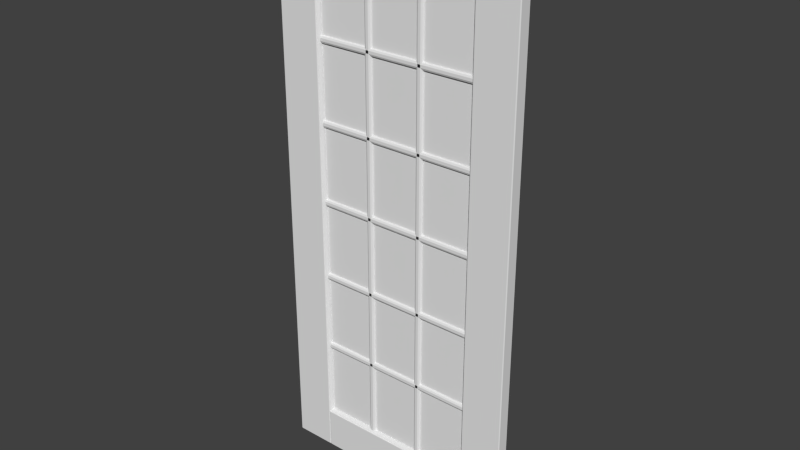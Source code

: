 # Source: Door_Panel_Glass_Georgian.blend  (saved by Blender 2.90.8; exported with 4.5.12 LTS)
import bpy
from mathutils import Matrix  # noqa: F401  (used for matrix-valued properties, if any)

bpy.ops.wm.read_factory_settings(use_empty=True)
scene = bpy.context.scene
scene.name = 'Scene'

# ---- collections
col_collection_1 = bpy.data.collections.new('Collection 1'); scene.collection.children.link(col_collection_1)

# ---- world
world_world = bpy.data.worlds.new('World'); scene.world = world_world
world_world.color = (0.05088, 0.05088, 0.05088)
world_world.use_sun_shadow = False
world_world.sun_shadow_jitter_overblur = 0.0
world_world.cycles.sampling_method = 'NONE'
world_world.cycles.sample_map_resolution = 256

# ---- meshes
me_base_point = bpy.data.meshes.new('Base Point')
me_base_point.from_pydata([(0.0, 0.0, 0.0)], [], [])
me_base_point.use_remesh_preserve_volume = False
me_base_point.use_remesh_preserve_attributes = False
me_base_point.use_mirror_vertex_groups = False
me_base_point.update()
me_cube_008 = bpy.data.meshes.new('Cube.008')
me_cube_008.from_pydata([(0.1536, -0.02735, 1.003), (0.1536, -0.03565, 1.011), (0.1453, -0.02735, 1.011), (0.1537, -0.03292, 1.005), (0.1493, -0.03172, 1.007), (0.1481, -0.03292, 1.011), (0.1481, -0.0273, 1.005), (0.1453, -0.0171, 1.011), (0.1536, -0.008804, 1.011), (0.1536, -0.0171, 1.003), (0.1481, -0.01153, 1.011), (0.1493, -0.01273, 1.007), (0.1537, -0.01153, 1.005), (0.1481, -0.01715, 1.005), (0.7608, -0.008804, 1.011), (0.7691, -0.0171, 1.011), (0.7608, -0.0171, 1.003), (0.7663, -0.01153, 1.011), (0.7651, -0.01273, 1.007), (0.7663, -0.01715, 1.005), (0.7607, -0.01153, 1.005), (0.7691, -0.02735, 1.011), (0.7608, -0.03565, 1.011), (0.7608, -0.02735, 1.003), (0.7663, -0.03292, 1.011), (0.7651, -0.03172, 1.007), (0.7607, -0.03292, 1.005), (0.7663, -0.0273, 1.005), (0.1453, -0.02735, 1.021), (0.1536, -0.03565, 1.021), (0.1536, -0.02735, 1.029), (0.1481, -0.03292, 1.021), (0.1493, -0.03172, 1.025), (0.1537, -0.03292, 1.027), (0.1481, -0.0273, 1.027), (0.1453, -0.0171, 1.021), (0.1536, -0.0171, 1.029), (0.1536, -0.008804, 1.021), (0.1481, -0.01715, 1.027), (0.1493, -0.01273, 1.025), (0.1537, -0.01153, 1.027), (0.1481, -0.01153, 1.021), (0.7608, -0.008804, 1.021), (0.7608, -0.0171, 1.029), (0.7691, -0.0171, 1.021), (0.7607, -0.01153, 1.027), (0.7651, -0.01273, 1.025), (0.7663, -0.01715, 1.027), (0.7663, -0.01153, 1.021), (0.7691, -0.02735, 1.021), (0.7608, -0.02735, 1.029), (0.7608, -0.03565, 1.021), (0.7663, -0.0273, 1.027), (0.7651, -0.03172, 1.025), (0.7607, -0.03292, 1.027), (0.7663, -0.03292, 1.021), (0.1536, -0.02735, 1.29), (0.1536, -0.03565, 1.298), (0.1453, -0.02735, 1.298), (0.1537, -0.03292, 1.292), (0.1493, -0.03172, 1.294), (0.1481, -0.03292, 1.298), (0.1481, -0.0273, 1.292), (0.1453, -0.0171, 1.298), (0.1536, -0.008804, 1.298), (0.1536, -0.0171, 1.29), (0.1481, -0.01153, 1.298), (0.1493, -0.01273, 1.294), (0.1537, -0.01153, 1.292), (0.1481, -0.01715, 1.292), (0.7608, -0.008804, 1.298), (0.7691, -0.0171, 1.298), (0.7608, -0.0171, 1.29), (0.7663, -0.01153, 1.298), (0.7651, -0.01273, 1.294), (0.7663, -0.01715, 1.292), (0.7607, -0.01153, 1.292), (0.7691, -0.02735, 1.298), (0.7608, -0.03565, 1.298), (0.7608, -0.02735, 1.29), (0.7663, -0.03292, 1.298), (0.7651, -0.03172, 1.294), (0.7607, -0.03292, 1.292), (0.7663, -0.0273, 1.292), (0.1453, -0.02735, 1.308), (0.1536, -0.03565, 1.308), (0.1536, -0.02735, 1.316), (0.1481, -0.03292, 1.308), (0.1493, -0.03172, 1.313), (0.1537, -0.03292, 1.314), (0.1481, -0.0273, 1.314), (0.1453, -0.0171, 1.308), (0.1536, -0.0171, 1.316), (0.1536, -0.008804, 1.308), (0.1481, -0.01715, 1.314), (0.1493, -0.01273, 1.313), (0.1537, -0.01153, 1.314), (0.1481, -0.01153, 1.308), (0.7608, -0.008804, 1.308), (0.7608, -0.0171, 1.316), (0.7691, -0.0171, 1.308), (0.7607, -0.01153, 1.314), (0.7651, -0.01273, 1.313), (0.7663, -0.01715, 1.314), (0.7663, -0.01153, 1.308), (0.7691, -0.02735, 1.308), (0.7608, -0.02735, 1.316), (0.7608, -0.03565, 1.308), (0.7663, -0.0273, 1.314), (0.7651, -0.03172, 1.313), (0.7607, -0.03292, 1.314), (0.7663, -0.03292, 1.308), (0.1536, -0.02735, 1.577), (0.1536, -0.03565, 1.585), (0.1453, -0.02735, 1.585), (0.1537, -0.03292, 1.579), (0.1493, -0.03172, 1.581), (0.1481, -0.03292, 1.585), (0.1481, -0.0273, 1.579), (0.1453, -0.0171, 1.585), (0.1536, -0.008804, 1.585), (0.1536, -0.0171, 1.577), (0.1481, -0.01153, 1.585), (0.1493, -0.01273, 1.581), (0.1537, -0.01153, 1.579), (0.1481, -0.01715, 1.579), (0.7608, -0.008804, 1.585), (0.7691, -0.0171, 1.585), (0.7608, -0.0171, 1.577), (0.7663, -0.01153, 1.585), (0.7651, -0.01273, 1.581), (0.7663, -0.01715, 1.579), (0.7607, -0.01153, 1.579), (0.7691, -0.02735, 1.585), (0.7608, -0.03565, 1.585), (0.7608, -0.02735, 1.577), (0.7663, -0.03292, 1.585), (0.7651, -0.03172, 1.581), (0.7607, -0.03292, 1.579), (0.7663, -0.0273, 1.579), (0.1453, -0.02735, 1.595), (0.1536, -0.03565, 1.595), (0.1536, -0.02735, 1.603), (0.1481, -0.03292, 1.595), (0.1493, -0.03172, 1.6), (0.1537, -0.03292, 1.601), (0.1481, -0.0273, 1.601), (0.1453, -0.0171, 1.595), (0.1536, -0.0171, 1.603), (0.1536, -0.008804, 1.595), (0.1481, -0.01715, 1.601), (0.1493, -0.01273, 1.6), (0.1537, -0.01153, 1.601), (0.1481, -0.01153, 1.595), (0.7608, -0.008804, 1.595), (0.7608, -0.0171, 1.603), (0.7691, -0.0171, 1.595), (0.7607, -0.01153, 1.601), (0.7651, -0.01273, 1.6), (0.7663, -0.01715, 1.601), (0.7663, -0.01153, 1.595), (0.7691, -0.02735, 1.595), (0.7608, -0.02735, 1.603), (0.7608, -0.03565, 1.595), (0.7663, -0.0273, 1.601), (0.7651, -0.03172, 1.6), (0.7607, -0.03292, 1.601), (0.7663, -0.03292, 1.595), (0.1536, -0.02735, 0.7156), (0.1536, -0.03565, 0.7239), (0.1453, -0.02735, 0.7239), (0.1537, -0.03292, 0.7183), (0.1493, -0.03172, 0.7195), (0.1481, -0.03292, 0.7239), (0.1481, -0.0273, 0.7183), (0.1453, -0.0171, 0.7239), (0.1536, -0.008804, 0.7239), (0.1536, -0.0171, 0.7156), (0.1481, -0.01153, 0.7239), (0.1493, -0.01273, 0.7195), (0.1537, -0.01153, 0.7183), (0.1481, -0.01715, 0.7183), (0.7608, -0.008804, 0.7239), (0.7691, -0.0171, 0.7239), (0.7608, -0.0171, 0.7156), (0.7663, -0.01153, 0.7239), (0.7651, -0.01273, 0.7195), (0.7663, -0.01715, 0.7183), (0.7607, -0.01153, 0.7183), (0.7691, -0.02735, 0.7239), (0.7608, -0.03565, 0.7239), (0.7608, -0.02735, 0.7156), (0.7663, -0.03292, 0.7239), (0.7651, -0.03172, 0.7195), (0.7607, -0.03292, 0.7183), (0.7663, -0.0273, 0.7183), (0.1453, -0.02735, 0.7341), (0.1536, -0.03565, 0.7341), (0.1536, -0.02735, 0.7424), (0.1481, -0.03292, 0.7341), (0.1493, -0.03172, 0.7385), (0.1537, -0.03292, 0.7397), (0.1481, -0.0273, 0.7397), (0.1453, -0.0171, 0.7341), (0.1536, -0.0171, 0.7424), (0.1536, -0.008804, 0.7341), (0.1481, -0.01715, 0.7397), (0.1493, -0.01273, 0.7385), (0.1537, -0.01153, 0.7397), (0.1481, -0.01153, 0.7341), (0.7608, -0.008804, 0.7341), (0.7608, -0.0171, 0.7424), (0.7691, -0.0171, 0.7341), (0.7607, -0.01153, 0.7397), (0.7651, -0.01273, 0.7385), (0.7663, -0.01715, 0.7397), (0.7663, -0.01153, 0.7341), (0.7691, -0.02735, 0.7341), (0.7608, -0.02735, 0.7424), (0.7608, -0.03565, 0.7341), (0.7663, -0.0273, 0.7397), (0.7651, -0.03172, 0.7385), (0.7607, -0.03292, 0.7397), (0.7663, -0.03292, 0.7341), (0.1536, -0.02735, 0.4285), (0.1536, -0.03565, 0.4368), (0.1453, -0.02735, 0.4368), (0.1537, -0.03292, 0.4313), (0.1493, -0.03172, 0.4325), (0.1481, -0.03292, 0.4369), (0.1481, -0.0273, 0.4313), (0.1453, -0.0171, 0.4368), (0.1536, -0.008804, 0.4368), (0.1536, -0.0171, 0.4285), (0.1481, -0.01153, 0.4369), (0.1493, -0.01273, 0.4325), (0.1537, -0.01153, 0.4313), (0.1481, -0.01715, 0.4313), (0.7608, -0.008804, 0.4368), (0.7691, -0.0171, 0.4368), (0.7608, -0.0171, 0.4285), (0.7663, -0.01153, 0.4369), (0.7651, -0.01273, 0.4325), (0.7663, -0.01715, 0.4313), (0.7607, -0.01153, 0.4313), (0.7691, -0.02735, 0.4368), (0.7608, -0.03565, 0.4368), (0.7608, -0.02735, 0.4285), (0.7663, -0.03292, 0.4369), (0.7651, -0.03172, 0.4325), (0.7607, -0.03292, 0.4313), (0.7663, -0.0273, 0.4313), (0.1453, -0.02735, 0.4471), (0.1536, -0.03565, 0.4471), (0.1536, -0.02735, 0.4554), (0.1481, -0.03292, 0.447), (0.1493, -0.03172, 0.4515), (0.1537, -0.03292, 0.4527), (0.1481, -0.0273, 0.4527), (0.1453, -0.0171, 0.4471), (0.1536, -0.0171, 0.4554), (0.1536, -0.008804, 0.4471), (0.1481, -0.01715, 0.4527), (0.1493, -0.01273, 0.4515), (0.1537, -0.01153, 0.4527), (0.1481, -0.01153, 0.447), (0.7608, -0.008804, 0.4471), (0.7608, -0.0171, 0.4554), (0.7691, -0.0171, 0.4471), (0.7607, -0.01153, 0.4527), (0.7651, -0.01273, 0.4515), (0.7663, -0.01715, 0.4527), (0.7663, -0.01153, 0.447), (0.7691, -0.02735, 0.4471), (0.7608, -0.02735, 0.4554), (0.7608, -0.03565, 0.4471), (0.7663, -0.0273, 0.4527), (0.7651, -0.03172, 0.4515), (0.7607, -0.03292, 0.4527), (0.7663, -0.03292, 0.447), (0.5537, -0.02735, 0.1453), (0.5537, -0.03565, 0.1536), (0.5454, -0.02735, 0.1536), (0.5537, -0.03292, 0.1481), (0.5493, -0.03172, 0.1493), (0.5481, -0.03292, 0.1537), (0.5481, -0.0273, 0.1481), (0.5454, -0.0171, 0.1536), (0.5537, -0.008804, 0.1536), (0.5537, -0.0171, 0.1453), (0.5481, -0.01153, 0.1537), (0.5493, -0.01273, 0.1493), (0.5537, -0.01153, 0.1481), (0.5481, -0.01715, 0.1481), (0.5639, -0.008804, 0.1536), (0.5722, -0.0171, 0.1536), (0.5639, -0.0171, 0.1453), (0.5695, -0.01153, 0.1537), (0.5683, -0.01273, 0.1493), (0.5695, -0.01715, 0.1481), (0.5639, -0.01153, 0.1481), (0.5722, -0.02735, 0.1536), (0.5639, -0.03565, 0.1536), (0.5639, -0.02735, 0.1453), (0.5695, -0.03292, 0.1537), (0.5683, -0.03172, 0.1493), (0.5639, -0.03292, 0.1481), (0.5695, -0.0273, 0.1481), (0.5454, -0.02735, 1.878), (0.5537, -0.03565, 1.878), (0.5537, -0.02735, 1.887), (0.5481, -0.03292, 1.878), (0.5493, -0.03172, 1.883), (0.5537, -0.03292, 1.884), (0.5481, -0.0273, 1.884), (0.5454, -0.0171, 1.878), (0.5537, -0.0171, 1.887), (0.5537, -0.008804, 1.878), (0.5481, -0.01715, 1.884), (0.5493, -0.01273, 1.883), (0.5537, -0.01153, 1.884), (0.5481, -0.01153, 1.878), (0.5639, -0.008804, 1.878), (0.5639, -0.0171, 1.887), (0.5722, -0.0171, 1.878), (0.5639, -0.01153, 1.884), (0.5683, -0.01273, 1.883), (0.5695, -0.01715, 1.884), (0.5695, -0.01153, 1.878), (0.5722, -0.02735, 1.878), (0.5639, -0.02735, 1.887), (0.5639, -0.03565, 1.878), (0.5695, -0.0273, 1.884), (0.5683, -0.03172, 1.883), (0.5639, -0.03292, 1.884), (0.5695, -0.03292, 1.878), (0.3505, -0.02735, 0.1453), (0.3505, -0.03565, 0.1536), (0.3422, -0.02735, 0.1536), (0.3505, -0.03292, 0.1481), (0.3461, -0.03172, 0.1493), (0.3449, -0.03292, 0.1537), (0.3449, -0.0273, 0.1481), (0.3422, -0.0171, 0.1536), (0.3505, -0.008804, 0.1536), (0.3505, -0.0171, 0.1453), (0.3449, -0.01153, 0.1537), (0.3461, -0.01273, 0.1493), (0.3505, -0.01153, 0.1481), (0.3449, -0.01715, 0.1481), (0.3607, -0.008804, 0.1536), (0.369, -0.0171, 0.1536), (0.3607, -0.0171, 0.1453), (0.3663, -0.01153, 0.1537), (0.3651, -0.01273, 0.1493), (0.3663, -0.01715, 0.1481), (0.3607, -0.01153, 0.1481), (0.369, -0.02735, 0.1536), (0.3607, -0.03565, 0.1536), (0.3607, -0.02735, 0.1453), (0.3663, -0.03292, 0.1537), (0.3651, -0.03172, 0.1493), (0.3607, -0.03292, 0.1481), (0.3663, -0.0273, 0.1481), (0.3422, -0.02735, 1.878), (0.3505, -0.03565, 1.878), (0.3505, -0.02735, 1.887), (0.3449, -0.03292, 1.878), (0.3461, -0.03172, 1.883), (0.3505, -0.03292, 1.884), (0.3449, -0.0273, 1.884), (0.3422, -0.0171, 1.878), (0.3505, -0.0171, 1.887), (0.3505, -0.008804, 1.878), (0.3449, -0.01715, 1.884), (0.3461, -0.01273, 1.883), (0.3505, -0.01153, 1.884), (0.3449, -0.01153, 1.878), (0.3607, -0.008804, 1.878), (0.3607, -0.0171, 1.887), (0.369, -0.0171, 1.878), (0.3607, -0.01153, 1.884), (0.3651, -0.01273, 1.883), (0.3663, -0.01715, 1.884), (0.3663, -0.01153, 1.878), (0.369, -0.02735, 1.878), (0.3607, -0.02735, 1.887), (0.3607, -0.03565, 1.878), (0.3663, -0.0273, 1.884), (0.3651, -0.03172, 1.883), (0.3607, -0.03292, 1.884), (0.3663, -0.03292, 1.878), (0.1515, -0.04153, 1.88), (0.1535, -0.04066, 1.878), (0.7629, -0.002918, 0.1515), (0.1584, -0.03505, 1.874), (0.1594, -0.03241, 1.873), (0.16, -0.02955, 1.872), (0.756, -0.009403, 1.874), (0.1602, -0.02657, 1.872), (0.7544, -0.0149, 1.872), (0.7609, -0.003786, 0.1535), (0.1494, -0.04182, 0.1494), (0.765, -0.04183, 0.1494), (0.16, -0.02955, 0.16), (0.1594, -0.03241, 0.1594), (0.157, -0.007092, 1.875), (0.1554, -0.005195, 1.877), (0.1584, -0.03505, 0.1584), (0.1494, -0.04182, 1.883), (0.7629, -0.04153, 1.88), (0.7609, -0.04066, 1.878), (0.7574, -0.007092, 0.157), (0.759, -0.03925, 1.877), (0.7574, -0.03736, 1.875), (0.7544, -0.0149, 0.16), (0.755, -0.03241, 1.873), (0.7542, -0.02657, 1.872), (0.765, -0.002625, 1.883), (0.7542, -0.02657, 0.1602), (0.1602, -0.01788, 0.1602), (0.1535, -0.04066, 0.1535), (0.755, -0.03241, 0.1594), (0.756, -0.03505, 0.1584), (0.157, -0.007092, 0.157), (0.1554, -0.005195, 0.1554), (0.759, -0.03925, 0.1554), (0.1515, -0.04153, 0.1515), (0.1554, -0.03925, 0.1554), (0.157, -0.03736, 0.157), (0.1515, -0.002918, 0.1515), (0.1602, -0.02657, 0.1602), (0.759, -0.005195, 0.1554), (0.756, -0.009403, 0.1584), (0.755, -0.01204, 0.1594), (0.765, -0.04182, 1.883), (0.1535, -0.003786, 0.1535), (0.7542, -0.01788, 0.1602), (0.7544, -0.02955, 0.16), (0.7542, -0.01788, 1.872), (0.7574, -0.03736, 0.157), (0.755, -0.01204, 1.873), (0.1554, -0.03925, 1.877), (0.7574, -0.007092, 1.875), (0.759, -0.005195, 1.877), (0.7609, -0.003786, 1.878), (0.7629, -0.002918, 1.88), (0.1494, -0.002625, 1.883), (0.157, -0.03736, 1.875), (0.1584, -0.009403, 0.1584), (0.1594, -0.01204, 0.1594), (0.16, -0.0149, 0.16), (0.7609, -0.04066, 0.1535), (0.765, -0.002625, 0.1494), (0.7544, -0.02955, 1.872), (0.1494, -0.002625, 0.1494), (0.1602, -0.01788, 1.872), (0.16, -0.0149, 1.872), (0.1594, -0.01204, 1.873), (0.1584, -0.009403, 1.874), (0.756, -0.03505, 1.874), (0.7629, -0.04153, 0.1515), (0.1535, -0.003786, 1.878), (0.1515, -0.002918, 1.88), (0.1535, -0.003786, 0.1535), (0.7609, -0.003786, 0.1535), (0.7542, -0.02657, 0.1602), (0.7542, -0.02657, 0.1602), (0.1602, -0.02657, 0.1602), (0.1602, -0.02657, 0.1602), (0.1554, -0.005195, 1.877), (0.157, -0.007092, 1.875), (0.1602, -0.02657, 1.872), (0.1602, -0.02657, 1.872), (0.16, -0.02955, 0.16), (0.7542, -0.02657, 1.872), (0.7542, -0.02657, 1.872), (0.756, -0.009403, 0.1584), (0.755, -0.01204, 0.1594), (0.755, -0.03241, 0.1594), (0.7544, -0.02955, 0.16), (0.1535, -0.04066, 1.878), (0.1554, -0.03925, 1.877), (0.157, -0.03736, 1.875), (0.1584, -0.03505, 1.874), (0.7574, -0.03736, 0.157), (0.756, -0.03505, 0.1584), (0.759, -0.03925, 0.1554), (0.7609, -0.04066, 0.1535), (0.1554, -0.005195, 0.1554), (0.157, -0.007092, 0.157), (0.1535, -0.04066, 0.1535), (0.1554, -0.03925, 0.1554), (0.7544, -0.02955, 1.872), (0.7574, -0.03736, 1.875), (0.756, -0.03505, 1.874), (0.755, -0.03241, 1.873), (0.157, -0.03736, 0.157), (0.1584, -0.03505, 0.1584), (0.1594, -0.03241, 0.1594), (0.1594, -0.03241, 1.873), (0.16, -0.02955, 1.872), (0.759, -0.005195, 1.877), (0.7574, -0.007092, 1.875), (0.7609, -0.003786, 1.878), (0.7609, -0.04066, 1.878), (0.759, -0.03925, 1.877), (0.16, -0.0149, 1.872), (0.1602, -0.01788, 1.872), (0.1602, -0.01788, 1.872), (0.1594, -0.01204, 1.873), (0.1584, -0.009403, 1.874), (0.1535, -0.003786, 1.878), (0.1584, -0.009403, 0.1584), (0.1594, -0.01204, 0.1594), (0.16, -0.0149, 0.16), (0.7542, -0.01788, 1.872), (0.7542, -0.01788, 1.872), (0.755, -0.01204, 1.873), (0.7544, -0.0149, 1.872), (0.756, -0.009403, 1.874), (0.759, -0.005195, 0.1554), (0.7574, -0.007092, 0.157), (0.7544, -0.0149, 0.16), (0.7542, -0.01788, 0.1602), (0.7542, -0.01788, 0.1602), (0.1602, -0.01788, 0.1602), (0.1602, -0.01788, 0.1602), (0.1554, -0.04182, 4.47e-08), (0.1554, -0.04445, 0.003), (0.1524, -0.04182, 0.003), (0.1554, -0.04368, 0.0008787), (0.1537, -0.04334, 0.001268), (0.1533, -0.04368, 0.003), (0.1533, -0.04182, 0.0008787), (0.1524, -0.002625, 0.003), (0.1554, -6.147e-08, 0.003), (0.1554, -0.002625, 4.47e-08), (0.1533, -0.0007689, 0.003), (0.1537, -0.00111, 0.001268), (0.1554, -0.0007689, 0.0008787), (0.1533, -0.002625, 0.0008787), (0.759, -6.147e-08, 0.003), (0.762, -0.002625, 0.003), (0.759, -0.002625, 4.47e-08), (0.7611, -0.0007689, 0.003), (0.7607, -0.00111, 0.001268), (0.7611, -0.002625, 0.0008787), (0.759, -0.0007689, 0.0008787), (0.762, -0.04182, 0.003), (0.759, -0.04445, 0.003), (0.759, -0.04182, 4.47e-08), (0.7611, -0.04368, 0.003), (0.7607, -0.04334, 0.001268), (0.759, -0.04368, 0.0008787), (0.7611, -0.04182, 0.0008787), (0.1524, -0.04182, 0.1494), (0.1554, -0.04445, 0.1494), (0.1554, -0.04182, 0.1524), (0.1533, -0.04368, 0.1494), (0.1537, -0.04334, 0.1511), (0.1554, -0.04368, 0.1515), (0.1533, -0.04182, 0.1515), (0.1524, -0.002625, 0.1494), (0.1554, -0.002625, 0.1524), (0.1554, -6.147e-08, 0.1494), (0.1533, -0.002625, 0.1515), (0.1537, -0.00111, 0.1511), (0.1554, -0.0007689, 0.1515), (0.1533, -0.0007689, 0.1494), (0.759, -6.147e-08, 0.1494), (0.759, -0.002625, 0.1524), (0.762, -0.002625, 0.1494), (0.759, -0.0007689, 0.1515), (0.7607, -0.00111, 0.1511), (0.7611, -0.002625, 0.1515), (0.7611, -0.0007689, 0.1494), (0.762, -0.04182, 0.1494), (0.759, -0.04182, 0.1524), (0.759, -0.04445, 0.1494), (0.7611, -0.04182, 0.1515), (0.7607, -0.04334, 0.1511), (0.759, -0.04368, 0.1515), (0.7611, -0.04368, 0.1494), (0.1554, -0.04182, 1.88), (0.1554, -0.04445, 1.883), (0.1524, -0.04182, 1.883), (0.1554, -0.04368, 1.88), (0.1537, -0.04334, 1.881), (0.1533, -0.04368, 1.883), (0.1533, -0.04182, 1.88), (0.1524, -0.002625, 1.883), (0.1554, -6.147e-08, 1.883), (0.1554, -0.002625, 1.88), (0.1533, -0.0007689, 1.883), (0.1537, -0.00111, 1.881), (0.1554, -0.0007689, 1.88), (0.1533, -0.002625, 1.88), (0.759, -6.147e-08, 1.883), (0.762, -0.002625, 1.883), (0.759, -0.002625, 1.88), (0.7611, -0.0007689, 1.883), (0.7607, -0.00111, 1.881), (0.7611, -0.002625, 1.88), (0.759, -0.0007689, 1.88), (0.762, -0.04182, 1.883), (0.759, -0.04445, 1.883), (0.759, -0.04182, 1.88), (0.7611, -0.04368, 1.883), (0.7607, -0.04334, 1.881), (0.759, -0.04368, 1.88), (0.7611, -0.04182, 1.88), (0.1524, -0.04182, 2.029), (0.1554, -0.04445, 2.029), (0.1554, -0.04182, 2.032), (0.1533, -0.04368, 2.029), (0.1537, -0.04334, 2.031), (0.1554, -0.04368, 2.031), (0.1533, -0.04182, 2.031), (0.1524, -0.002625, 2.029), (0.1554, -0.002625, 2.032), (0.1554, -6.147e-08, 2.029), (0.1533, -0.002625, 2.031), (0.1537, -0.00111, 2.031), (0.1554, -0.0007689, 2.031), (0.1533, -0.0007689, 2.029), (0.759, -6.147e-08, 2.029), (0.759, -0.002625, 2.032), (0.762, -0.002625, 2.029), (0.759, -0.0007689, 2.031), (0.7607, -0.00111, 2.031), (0.7611, -0.002625, 2.031), (0.7611, -0.0007689, 2.029), (0.762, -0.04182, 2.029), (0.759, -0.04182, 2.032), (0.759, -0.04445, 2.029), (0.7611, -0.04182, 2.031), (0.7607, -0.04334, 2.031), (0.759, -0.04368, 2.031), (0.7611, -0.04368, 2.029), (-5.96e-08, -0.04183, 2.029), (0.003, -0.04445, 2.029), (0.003, -0.04183, 2.032), (0.0008786, -0.04368, 2.029), (0.001268, -0.04334, 2.031), (0.003, -0.04368, 2.031), (0.0008786, -0.04183, 2.031), (0.003, -0.002625, 2.032), (0.003, -1.248e-07, 2.029), (-5.96e-08, -0.002625, 2.029), (0.003, -0.000769, 2.031), (0.001268, -0.00111, 2.031), (0.0008786, -0.000769, 2.029), (0.0008786, -0.002625, 2.031), (0.003, -1.676e-08, 0.003), (0.003, -0.002625, 0.0), (0.0, -0.002625, 0.003), (0.003, -0.0007689, 0.0008787), (0.001268, -0.001109, 0.001268), (0.0008787, -0.002625, 0.0008787), (0.0008787, -0.0007689, 0.003), (0.003, -0.04182, 0.0), (0.003, -0.04445, 0.003), (0.0, -0.04182, 0.003), (0.003, -0.04368, 0.0008787), (0.001268, -0.04334, 0.001268), (0.0008787, -0.04368, 0.003), (0.0008787, -0.04182, 0.0008787), (0.1494, -0.04182, 2.032), (0.1494, -0.04445, 2.029), (0.1524, -0.04182, 2.029), (0.1494, -0.04368, 2.031), (0.1511, -0.04334, 2.031), (0.1515, -0.04368, 2.029), (0.1515, -0.04182, 2.031), (0.1494, -0.002625, 2.032), (0.1524, -0.002625, 2.029), (0.1494, -1.08e-07, 2.029), (0.1515, -0.002625, 2.031), (0.1511, -0.00111, 2.031), (0.1515, -0.000769, 2.029), (0.1494, -0.000769, 2.031), (0.1494, 0.0, 0.003), (0.1524, -0.002625, 0.003), (0.1494, -0.002625, 0.0), (0.1515, -0.0007688, 0.003), (0.1511, -0.001109, 0.001268), (0.1515, -0.002625, 0.0008787), (0.1494, -0.0007688, 0.0008787), (0.1494, -0.04182, 0.0), (0.1524, -0.04182, 0.003), (0.1494, -0.04445, 0.003), (0.1515, -0.04182, 0.0008787), (0.1511, -0.04334, 0.001268), (0.1515, -0.04368, 0.003), (0.1494, -0.04368, 0.0008787), (0.762, -0.04183, 2.029), (0.765, -0.04445, 2.029), (0.765, -0.04183, 2.032), (0.7629, -0.04368, 2.029), (0.7633, -0.04334, 2.031), (0.765, -0.04368, 2.031), (0.7629, -0.04183, 2.031), (0.765, -0.002625, 2.032), (0.765, -1.248e-07, 2.029), (0.762, -0.002625, 2.029), (0.765, -0.000769, 2.031), (0.7633, -0.00111, 2.031), (0.7629, -0.000769, 2.029), (0.7629, -0.002625, 2.031), (0.765, -1.676e-08, 0.003), (0.765, -0.002625, 0.0), (0.762, -0.002625, 0.003), (0.765, -0.0007689, 0.0008787), (0.7633, -0.001109, 0.001268), (0.7629, -0.002625, 0.0008787), (0.7629, -0.0007689, 0.003), (0.765, -0.04182, 0.0), (0.765, -0.04445, 0.003), (0.762, -0.04182, 0.003), (0.765, -0.04368, 0.0008787), (0.7633, -0.04334, 0.001268), (0.7629, -0.04368, 0.003), (0.7629, -0.04182, 0.0008787), (0.9114, -0.04182, 2.032), (0.9114, -0.04445, 2.029), (0.9144, -0.04182, 2.029), (0.9114, -0.04368, 2.031), (0.9131, -0.04334, 2.031), (0.9135, -0.04368, 2.029), (0.9135, -0.04182, 2.031), (0.9114, -0.002625, 2.032), (0.9144, -0.002625, 2.029), (0.9114, -1.08e-07, 2.029), (0.9135, -0.002625, 2.031), (0.9131, -0.00111, 2.031), (0.9135, -0.000769, 2.029), (0.9114, -0.000769, 2.031), (0.9114, 0.0, 0.003), (0.9144, -0.002625, 0.003), (0.9114, -0.002625, 0.0), (0.9135, -0.0007688, 0.003), (0.9131, -0.001109, 0.001268), (0.9135, -0.002625, 0.0008787), (0.9114, -0.0007688, 0.0008787), (0.9114, -0.04182, 0.0), (0.9144, -0.04182, 0.003), (0.9114, -0.04445, 0.003), (0.9135, -0.04182, 0.0008787), (0.9131, -0.04334, 0.001268), (0.9135, -0.04368, 0.003), (0.9114, -0.04368, 0.0008787), (0.1524, -0.02657, 0.1524), (0.1524, -0.01788, 0.1524), (0.762, -0.01788, 0.1524), (0.762, -0.02657, 0.1524), (0.1524, -0.02657, 1.88), (0.1524, -0.01788, 1.88), (0.762, -0.01788, 1.88), (0.762, -0.02657, 1.88)], [(419, 431), (399, 431), (417, 419), (439, 456), (417, 399), (439, 437), (456, 420), (437, 420)], [(0, 9, 16, 23), (44, 49, 21, 15), (50, 43, 36, 30), (37, 42, 14, 8), (51, 29, 1, 22), (84, 91, 63, 58), (56, 65, 72, 79), (100, 105, 77, 71), (106, 99, 92, 86), (93, 98, 70, 64), (107, 85, 57, 78), (140, 147, 119, 114), (112, 121, 128, 135), (156, 161, 133, 127), (162, 155, 148, 142), (149, 154, 126, 120), (163, 141, 113, 134), (196, 203, 175, 170), (168, 177, 184, 191), (212, 217, 189, 183), (218, 211, 204, 198), (205, 210, 182, 176), (219, 197, 169, 190), (252, 259, 231, 226), (224, 233, 240, 247), (268, 273, 245, 239), (274, 267, 260, 254), (261, 266, 238, 232), (275, 253, 225, 246), (308, 315, 287, 282), (280, 289, 296, 303), (324, 329, 301, 295), (330, 323, 316, 310), (317, 322, 294, 288), (331, 309, 281, 302), (364, 371, 343, 338), (336, 345, 352, 359), (380, 385, 357, 351), (386, 379, 372, 366), (373, 378, 350, 344), (387, 365, 337, 358), (0, 3, 4, 6), (1, 5, 4, 3), (2, 6, 4, 5), (7, 10, 11, 13), (8, 12, 11, 10), (9, 13, 11, 12), (14, 17, 18, 20), (15, 19, 18, 17), (16, 20, 18, 19), (21, 24, 25, 27), (22, 26, 25, 24), (23, 27, 25, 26), (28, 31, 32, 34), (29, 33, 32, 31), (30, 34, 32, 33), (35, 38, 39, 41), (36, 40, 39, 38), (37, 41, 39, 40), (42, 45, 46, 48), (43, 47, 46, 45), (44, 48, 46, 47), (49, 52, 53, 55), (50, 54, 53, 52), (51, 55, 53, 54), (56, 59, 60, 62), (57, 61, 60, 59), (58, 62, 60, 61), (63, 66, 67, 69), (64, 68, 67, 66), (65, 69, 67, 68), (70, 73, 74, 76), (71, 75, 74, 73), (72, 76, 74, 75), (77, 80, 81, 83), (78, 82, 81, 80), (79, 83, 81, 82), (84, 87, 88, 90), (85, 89, 88, 87), (86, 90, 88, 89), (91, 94, 95, 97), (92, 96, 95, 94), (93, 97, 95, 96), (98, 101, 102, 104), (99, 103, 102, 101), (100, 104, 102, 103), (105, 108, 109, 111), (106, 110, 109, 108), (107, 111, 109, 110), (112, 115, 116, 118), (113, 117, 116, 115), (114, 118, 116, 117), (119, 122, 123, 125), (120, 124, 123, 122), (121, 125, 123, 124), (126, 129, 130, 132), (127, 131, 130, 129), (128, 132, 130, 131), (133, 136, 137, 139), (134, 138, 137, 136), (135, 139, 137, 138), (140, 143, 144, 146), (141, 145, 144, 143), (142, 146, 144, 145), (147, 150, 151, 153), (148, 152, 151, 150), (149, 153, 151, 152), (154, 157, 158, 160), (155, 159, 158, 157), (156, 160, 158, 159), (161, 164, 165, 167), (162, 166, 165, 164), (163, 167, 165, 166), (168, 171, 172, 174), (169, 173, 172, 171), (170, 174, 172, 173), (175, 178, 179, 181), (176, 180, 179, 178), (177, 181, 179, 180), (182, 185, 186, 188), (183, 187, 186, 185), (184, 188, 186, 187), (189, 192, 193, 195), (190, 194, 193, 192), (191, 195, 193, 194), (196, 199, 200, 202), (197, 201, 200, 199), (198, 202, 200, 201), (203, 206, 207, 209), (204, 208, 207, 206), (205, 209, 207, 208), (210, 213, 214, 216), (211, 215, 214, 213), (212, 216, 214, 215), (217, 220, 221, 223), (218, 222, 221, 220), (219, 223, 221, 222), (224, 227, 228, 230), (225, 229, 228, 227), (226, 230, 228, 229), (231, 234, 235, 237), (232, 236, 235, 234), (233, 237, 235, 236), (238, 241, 242, 244), (239, 243, 242, 241), (240, 244, 242, 243), (245, 248, 249, 251), (246, 250, 249, 248), (247, 251, 249, 250), (252, 255, 256, 258), (253, 257, 256, 255), (254, 258, 256, 257), (259, 262, 263, 265), (260, 264, 263, 262), (261, 265, 263, 264), (266, 269, 270, 272), (267, 271, 270, 269), (268, 272, 270, 271), (273, 276, 277, 279), (274, 278, 277, 276), (275, 279, 277, 278), (280, 283, 284, 286), (281, 285, 284, 283), (282, 286, 284, 285), (287, 290, 291, 293), (288, 292, 291, 290), (289, 293, 291, 292), (294, 297, 298, 300), (295, 299, 298, 297), (296, 300, 298, 299), (301, 304, 305, 307), (302, 306, 305, 304), (303, 307, 305, 306), (308, 311, 312, 314), (309, 313, 312, 311), (310, 314, 312, 313), (315, 318, 319, 321), (316, 320, 319, 318), (317, 321, 319, 320), (322, 325, 326, 328), (323, 327, 326, 325), (324, 328, 326, 327), (329, 332, 333, 335), (330, 334, 333, 332), (331, 335, 333, 334), (336, 339, 340, 342), (337, 341, 340, 339), (338, 342, 340, 341), (343, 346, 347, 349), (344, 348, 347, 346), (345, 349, 347, 348), (350, 353, 354, 356), (351, 355, 354, 353), (352, 356, 354, 355), (357, 360, 361, 363), (358, 362, 361, 360), (359, 363, 361, 362), (364, 367, 368, 370), (365, 369, 368, 367), (366, 370, 368, 369), (371, 374, 375, 377), (372, 376, 375, 374), (373, 377, 375, 376), (378, 381, 382, 384), (379, 383, 382, 381), (380, 384, 382, 383), (385, 388, 389, 391), (386, 390, 389, 388), (387, 391, 389, 390), (1, 29, 31, 5), (5, 31, 28, 2), (30, 36, 38, 34), (34, 38, 35, 28), (37, 8, 10, 41), (41, 10, 7, 35), (9, 0, 6, 13), (13, 6, 2, 7), (36, 43, 45, 40), (40, 45, 42, 37), (44, 15, 17, 48), (48, 17, 14, 42), (16, 9, 12, 20), (20, 12, 8, 14), (43, 50, 52, 47), (47, 52, 49, 44), (51, 22, 24, 55), (55, 24, 21, 49), (23, 16, 19, 27), (27, 19, 15, 21), (50, 30, 33, 54), (54, 33, 29, 51), (0, 23, 26, 3), (3, 26, 22, 1), (57, 85, 87, 61), (61, 87, 84, 58), (86, 92, 94, 90), (90, 94, 91, 84), (93, 64, 66, 97), (97, 66, 63, 91), (65, 56, 62, 69), (69, 62, 58, 63), (92, 99, 101, 96), (96, 101, 98, 93), (100, 71, 73, 104), (104, 73, 70, 98), (72, 65, 68, 76), (76, 68, 64, 70), (99, 106, 108, 103), (103, 108, 105, 100), (107, 78, 80, 111), (111, 80, 77, 105), (79, 72, 75, 83), (83, 75, 71, 77), (106, 86, 89, 110), (110, 89, 85, 107), (56, 79, 82, 59), (59, 82, 78, 57), (113, 141, 143, 117), (117, 143, 140, 114), (142, 148, 150, 146), (146, 150, 147, 140), (149, 120, 122, 153), (153, 122, 119, 147), (121, 112, 118, 125), (125, 118, 114, 119), (148, 155, 157, 152), (152, 157, 154, 149), (156, 127, 129, 160), (160, 129, 126, 154), (128, 121, 124, 132), (132, 124, 120, 126), (155, 162, 164, 159), (159, 164, 161, 156), (163, 134, 136, 167), (167, 136, 133, 161), (135, 128, 131, 139), (139, 131, 127, 133), (162, 142, 145, 166), (166, 145, 141, 163), (112, 135, 138, 115), (115, 138, 134, 113), (169, 197, 199, 173), (173, 199, 196, 170), (198, 204, 206, 202), (202, 206, 203, 196), (205, 176, 178, 209), (209, 178, 175, 203), (177, 168, 174, 181), (181, 174, 170, 175), (204, 211, 213, 208), (208, 213, 210, 205), (212, 183, 185, 216), (216, 185, 182, 210), (184, 177, 180, 188), (188, 180, 176, 182), (211, 218, 220, 215), (215, 220, 217, 212), (219, 190, 192, 223), (223, 192, 189, 217), (191, 184, 187, 195), (195, 187, 183, 189), (218, 198, 201, 222), (222, 201, 197, 219), (168, 191, 194, 171), (171, 194, 190, 169), (225, 253, 255, 229), (229, 255, 252, 226), (254, 260, 262, 258), (258, 262, 259, 252), (261, 232, 234, 265), (265, 234, 231, 259), (233, 224, 230, 237), (237, 230, 226, 231), (260, 267, 269, 264), (264, 269, 266, 261), (268, 239, 241, 272), (272, 241, 238, 266), (240, 233, 236, 244), (244, 236, 232, 238), (267, 274, 276, 271), (271, 276, 273, 268), (275, 246, 248, 279), (279, 248, 245, 273), (247, 240, 243, 251), (251, 243, 239, 245), (274, 254, 257, 278), (278, 257, 253, 275), (224, 247, 250, 227), (227, 250, 246, 225), (281, 309, 311, 285), (285, 311, 308, 282), (310, 316, 318, 314), (314, 318, 315, 308), (317, 288, 290, 321), (321, 290, 287, 315), (289, 280, 286, 293), (293, 286, 282, 287), (316, 323, 325, 320), (320, 325, 322, 317), (324, 295, 297, 328), (328, 297, 294, 322), (296, 289, 292, 300), (300, 292, 288, 294), (323, 330, 332, 327), (327, 332, 329, 324), (331, 302, 304, 335), (335, 304, 301, 329), (303, 296, 299, 307), (307, 299, 295, 301), (330, 310, 313, 334), (334, 313, 309, 331), (280, 303, 306, 283), (283, 306, 302, 281), (337, 365, 367, 341), (341, 367, 364, 338), (366, 372, 374, 370), (370, 374, 371, 364), (373, 344, 346, 377), (377, 346, 343, 371), (345, 336, 342, 349), (349, 342, 338, 343), (372, 379, 381, 376), (376, 381, 378, 373), (380, 351, 353, 384), (384, 353, 350, 378), (352, 345, 348, 356), (356, 348, 344, 350), (379, 386, 388, 383), (383, 388, 385, 380), (387, 358, 360, 391), (391, 360, 357, 385), (359, 352, 355, 363), (363, 355, 351, 357), (386, 366, 369, 390), (390, 369, 365, 387), (336, 359, 362, 339), (339, 362, 358, 337), (28, 35, 7, 2), (424, 425, 407, 406), (428, 421, 452, 426), (423, 485, 494, 495), (422, 423, 495, 416), (488, 461, 410, 411), (461, 403, 435, 410), (487, 488, 411, 506), (480, 422, 416, 493), (466, 480, 493, 475), (448, 414, 413, 442), (485, 487, 506, 494), (462, 463, 446, 445), (492, 482, 393, 491), (427, 392, 409, 402), (395, 460, 414, 448), (500, 496, 460, 395), (397, 454, 496, 500), (472, 476, 454, 397), (392, 410, 435, 409), (442, 413, 505, 481), (429, 428, 426, 440), (468, 404, 438, 467), (491, 393, 392, 427), (469, 473, 501, 474), (474, 501, 396, 405), (405, 396, 484, 408), (408, 484, 483, 497), (404, 499, 479, 438), (499, 498, 486, 479), (481, 505, 410, 392), (450, 434, 433, 449), (497, 483, 482, 492), (451, 523, 434, 450), (513, 424, 406, 459), (514, 513, 459, 458), (515, 514, 458, 457), (526, 515, 457, 508), (436, 430, 463, 512), (527, 524, 523, 451), (490, 412, 521, 489), (470, 462, 445, 502), (463, 447, 418, 446), (509, 507, 519, 516), (507, 510, 441, 519), (510, 511, 398, 441), (511, 471, 503, 398), (430, 455, 447, 463), (425, 436, 512, 407), (522, 443, 444, 432), (471, 470, 502, 503), (525, 517, 400, 415), (415, 400, 518, 478), (432, 444, 504, 401), (394, 446, 418, 453), (401, 504, 446, 394), (478, 518, 520, 477), (477, 520, 443, 522), (489, 521, 465, 464), (430, 394, 453, 455), (464, 465, 394, 430), (449, 433, 412, 490), (427, 402, 403, 461), (421, 427, 461, 452), (498, 429, 440, 486), (528, 537, 544, 551), (572, 577, 549, 543), (578, 571, 564, 558), (565, 570, 542, 536), (579, 557, 529, 550), (612, 619, 591, 586), (584, 593, 600, 607), (628, 633, 605, 599), (634, 627, 620, 614), (621, 626, 598, 592), (635, 613, 585, 606), (668, 675, 647, 642), (640, 649, 656, 663), (684, 689, 661, 655), (690, 683, 676, 670), (677, 682, 654, 648), (691, 669, 641, 662), (724, 731, 703, 698), (696, 705, 712, 719), (740, 745, 717, 711), (746, 739, 732, 726), (733, 738, 710, 704), (747, 725, 697, 718), (528, 531, 532, 534), (529, 533, 532, 531), (530, 534, 532, 533), (535, 538, 539, 541), (536, 540, 539, 538), (537, 541, 539, 540), (542, 545, 546, 548), (543, 547, 546, 545), (544, 548, 546, 547), (549, 552, 553, 555), (550, 554, 553, 552), (551, 555, 553, 554), (556, 559, 560, 562), (557, 561, 560, 559), (558, 562, 560, 561), (563, 566, 567, 569), (564, 568, 567, 566), (565, 569, 567, 568), (570, 573, 574, 576), (571, 575, 574, 573), (572, 576, 574, 575), (577, 580, 581, 583), (578, 582, 581, 580), (579, 583, 581, 582), (584, 587, 588, 590), (585, 589, 588, 587), (586, 590, 588, 589), (591, 594, 595, 597), (592, 596, 595, 594), (593, 597, 595, 596), (598, 601, 602, 604), (599, 603, 602, 601), (600, 604, 602, 603), (605, 608, 609, 611), (606, 610, 609, 608), (607, 611, 609, 610), (612, 615, 616, 618), (613, 617, 616, 615), (614, 618, 616, 617), (619, 622, 623, 625), (620, 624, 623, 622), (621, 625, 623, 624), (626, 629, 630, 632), (627, 631, 630, 629), (628, 632, 630, 631), (633, 636, 637, 639), (634, 638, 637, 636), (635, 639, 637, 638), (640, 643, 644, 646), (641, 645, 644, 643), (642, 646, 644, 645), (647, 650, 651, 653), (648, 652, 651, 650), (649, 653, 651, 652), (654, 657, 658, 660), (655, 659, 658, 657), (656, 660, 658, 659), (661, 664, 665, 667), (662, 666, 665, 664), (663, 667, 665, 666), (668, 671, 672, 674), (669, 673, 672, 671), (670, 674, 672, 673), (675, 678, 679, 681), (676, 680, 679, 678), (677, 681, 679, 680), (682, 685, 686, 688), (683, 687, 686, 685), (684, 688, 686, 687), (689, 692, 693, 695), (690, 694, 693, 692), (691, 695, 693, 694), (696, 699, 700, 702), (697, 701, 700, 699), (698, 702, 700, 701), (703, 706, 707, 709), (704, 708, 707, 706), (705, 709, 707, 708), (710, 713, 714, 716), (711, 715, 714, 713), (712, 716, 714, 715), (717, 720, 721, 723), (718, 722, 721, 720), (719, 723, 721, 722), (724, 727, 728, 730), (725, 729, 728, 727), (726, 730, 728, 729), (731, 734, 735, 737), (732, 736, 735, 734), (733, 737, 735, 736), (738, 741, 742, 744), (739, 743, 742, 741), (740, 744, 742, 743), (745, 748, 749, 751), (746, 750, 749, 748), (747, 751, 749, 750), (529, 557, 559, 533), (533, 559, 556, 530), (558, 564, 566, 562), (562, 566, 563, 556), (565, 536, 538, 569), (569, 538, 535, 563), (537, 528, 534, 541), (541, 534, 530, 535), (564, 571, 573, 568), (568, 573, 570, 565), (572, 543, 545, 576), (576, 545, 542, 570), (544, 537, 540, 548), (548, 540, 536, 542), (571, 578, 580, 575), (575, 580, 577, 572), (579, 550, 552, 583), (583, 552, 549, 577), (551, 544, 547, 555), (555, 547, 543, 549), (578, 558, 561, 582), (582, 561, 557, 579), (528, 551, 554, 531), (531, 554, 550, 529), (585, 613, 615, 589), (589, 615, 612, 586), (614, 620, 622, 618), (618, 622, 619, 612), (621, 592, 594, 625), (625, 594, 591, 619), (593, 584, 590, 597), (597, 590, 586, 591), (620, 627, 629, 624), (624, 629, 626, 621), (628, 599, 601, 632), (632, 601, 598, 626), (600, 593, 596, 604), (604, 596, 592, 598), (627, 634, 636, 631), (631, 636, 633, 628), (635, 606, 608, 639), (639, 608, 605, 633), (607, 600, 603, 611), (611, 603, 599, 605), (634, 614, 617, 638), (638, 617, 613, 635), (584, 607, 610, 587), (587, 610, 606, 585), (641, 669, 671, 645), (645, 671, 668, 642), (670, 676, 678, 674), (674, 678, 675, 668), (677, 648, 650, 681), (681, 650, 647, 675), (649, 640, 646, 653), (653, 646, 642, 647), (676, 683, 685, 680), (680, 685, 682, 677), (684, 655, 657, 688), (688, 657, 654, 682), (656, 649, 652, 660), (660, 652, 648, 654), (683, 690, 692, 687), (687, 692, 689, 684), (691, 662, 664, 695), (695, 664, 661, 689), (663, 656, 659, 667), (667, 659, 655, 661), (690, 670, 673, 694), (694, 673, 669, 691), (640, 663, 666, 643), (643, 666, 662, 641), (697, 725, 727, 701), (701, 727, 724, 698), (726, 732, 734, 730), (730, 734, 731, 724), (733, 704, 706, 737), (737, 706, 703, 731), (705, 696, 702, 709), (709, 702, 698, 703), (732, 739, 741, 736), (736, 741, 738, 733), (740, 711, 713, 744), (744, 713, 710, 738), (712, 705, 708, 716), (716, 708, 704, 710), (739, 746, 748, 743), (743, 748, 745, 740), (747, 718, 720, 751), (751, 720, 717, 745), (719, 712, 715, 723), (723, 715, 711, 717), (746, 726, 729, 750), (750, 729, 725, 747), (696, 719, 722, 699), (699, 722, 718, 697), (556, 563, 535, 530), (756, 757, 753, 752), (757, 758, 754, 753), (758, 759, 755, 754), (759, 756, 752, 755), (752, 753, 754, 755), (759, 758, 757, 756)])
me_cube_008.polygons.foreach_set('material_index', [0, 0, 0, 0, 0, 0, 0, 0, 0, 0, 0, 0, 0, 0, 0, 0, 0, 0, 0, 0, 0, 0, 0, 0, 0, 0, 0, 0, 0, 0, 0, 0, 0, 0, 0, 0, 0, 0, 0, 0, 0, 0, 0, 0, 0, 0, 0, 0, 0, 0, 0, 0, 0, 0, 0, 0, 0, 0, 0, 0, 0, 0, 0, 0, 0, 0, 0, 0, 0, 0, 0, 0, 0, 0, 0, 0, 0, 0, 0, 0, 0, 0, 0, 0, 0, 0, 0, 0, 0, 0, 0, 0, 0, 0, 0, 0, 0, 0, 0, 0, 0, 0, 0, 0, 0, 0, 0, 0, 0, 0, 0, 0, 0, 0, 0, 0, 0, 0, 0, 0, 0, 0, 0, 0, 0, 0, 0, 0, 0, 0, 0, 0, 0, 0, 0, 0, 0, 0, 0, 0, 0, 0, 0, 0, 0, 0, 0, 0, 0, 0, 0, 0, 0, 0, 0, 0, 0, 0, 0, 0, 0, 0, 0, 0, 0, 0, 0, 0, 0, 0, 0, 0, 0, 0, 0, 0, 0, 0, 0, 0, 0, 0, 0, 0, 0, 0, 0, 0, 0, 0, 0, 0, 0, 0, 0, 0, 0, 0, 0, 0, 0, 0, 0, 0, 0, 0, 0, 0, 0, 0, 0, 0, 0, 0, 0, 0, 0, 0, 0, 0, 0, 0, 0, 0, 0, 0, 0, 0, 0, 0, 0, 0, 0, 0, 0, 0, 0, 0, 0, 0, 0, 0, 0, 0, 0, 0, 0, 0, 0, 0, 0, 0, 0, 0, 0, 0, 0, 0, 0, 0, 0, 0, 0, 0, 0, 0, 0, 0, 0, 0, 0, 0, 0, 0, 0, 0, 0, 0, 0, 0, 0, 0, 0, 0, 0, 0, 0, 0, 0, 0, 0, 0, 0, 0, 0, 0, 0, 0, 0, 0, 0, 0, 0, 0, 0, 0, 0, 0, 0, 0, 0, 0, 0, 0, 0, 0, 0, 0, 0, 0, 0, 0, 0, 0, 0, 0, 0, 0, 0, 0, 0, 0, 0, 0, 0, 0, 0, 0, 0, 0, 0, 0, 0, 0, 0, 0, 0, 0, 0, 0, 0, 0, 0, 0, 0, 0, 0, 0, 0, 0, 0, 0, 0, 0, 0, 0, 0, 0, 0, 0, 0, 0, 0, 0, 0, 0, 0, 0, 0, 0, 0, 0, 0, 0, 0, 0, 0, 0, 0, 0, 0, 0, 0, 0, 0, 0, 0, 0, 0, 0, 0, 0, 0, 0, 0, 0, 0, 0, 0, 0, 0, 0, 0, 0, 0, 0, 0, 0, 0, 0, 0, 0, 0, 0, 0, 0, 0, 0, 0, 0, 0, 0, 0, 0, 0, 0, 0, 0, 0, 0, 0, 0, 0, 0, 0, 0, 0, 0, 0, 0, 0, 0, 0, 0, 0, 0, 0, 0, 0, 0, 0, 0, 0, 0, 0, 0, 0, 0, 0, 0, 0, 0, 0, 0, 0, 0, 0, 0, 0, 0, 0, 0, 0, 0, 0, 0, 0, 0, 0, 0, 0, 0, 0, 0, 0, 0, 0, 0, 0, 0, 0, 0, 0, 0, 0, 0, 0, 0, 0, 0, 0, 0, 0, 0, 0, 0, 0, 0, 0, 0, 0, 0, 0, 0, 0, 0, 0, 0, 0, 0, 0, 0, 0, 0, 0, 0, 0, 0, 0, 0, 0, 0, 0, 0, 0, 0, 0, 0, 0, 0, 0, 0, 0, 0, 0, 0, 0, 0, 0, 0, 0, 0, 0, 0, 0, 0, 0, 0, 0, 0, 0, 0, 0, 0, 0, 0, 0, 0, 0, 0, 0, 0, 0, 0, 0, 0, 0, 0, 0, 0, 0, 0, 0, 0, 0, 0, 0, 0, 0, 0, 0, 0, 0, 0, 0, 0, 0, 0, 0, 0, 0, 0, 0, 0, 0, 0, 0, 0, 0, 0, 0, 0, 0, 0, 0, 0, 0, 0, 0, 0, 0, 0, 0, 0, 0, 0, 0, 0, 0, 0, 0, 0, 0, 0, 0, 0, 0, 0, 0, 0, 0, 0, 0, 0, 0, 0, 0, 0, 2, 2, 2, 2, 2, 2])
_uv = me_cube_008.uv_layers.new(name='UVMap.001')
_uv.uv.foreach_set('vector', [0.267, 0.2037, 0.267, 0.2037, 0.6123, 0.2037, 0.6123, 0.2037, 0.6138, 0.2152, 0.6138, 0.2152, 0.6138, 0.2066, 0.6138, 0.2066, 0.6123, 0.2181, 0.6123, 0.2181, 0.267, 0.2181, 0.267, 0.2181, 0.267, 0.2152, 0.6123, 0.2152, 0.6123, 0.2066, 0.267, 0.2066, 0.6123, 0.2152, 0.267, 0.2152, 0.267, 0.2066, 0.6123, 0.2066, 0.2647, 0.1368, 0.2647, 0.1368, 0.2647, 0.1282, 0.2647, 0.1282, 0.2661, 0.1253, 0.2661, 0.1253, 0.6115, 0.1253, 0.6115, 0.1253, 0.613, 0.1368, 0.613, 0.1368, 0.613, 0.1282, 0.613, 0.1282, 0.6115, 0.1397, 0.6115, 0.1397, 0.2661, 0.1397, 0.2661, 0.1397, 0.2661, 0.1368, 0.6115, 0.1368, 0.6115, 0.1282, 0.2661, 0.1282, 0.6115, 0.1368, 0.2661, 0.1368, 0.2661, 0.1282, 0.6115, 0.1282, 0.2663, 0.1569, 0.2663, 0.1569, 0.2663, 0.1483, 0.2663, 0.1483, 0.2678, 0.1454, 0.2678, 0.1454, 0.6132, 0.1454, 0.6132, 0.1454, 0.6146, 0.1569, 0.6146, 0.1569, 0.6146, 0.1483, 0.6146, 0.1483, 0.6132, 0.1598, 0.6132, 0.1598, 0.2678, 0.1598, 0.2678, 0.1598, 0.2678, 0.1569, 0.6132, 0.1569, 0.6132, 0.1483, 0.2678, 0.1483, 0.6132, 0.1569, 0.2678, 0.1569, 0.2678, 0.1483, 0.6132, 0.1483, 0.2663, 0.1766, 0.2663, 0.1766, 0.2663, 0.168, 0.2663, 0.168, 0.2678, 0.1651, 0.2678, 0.1651, 0.6132, 0.1651, 0.6132, 0.1651, 0.6146, 0.1766, 0.6146, 0.1766, 0.6146, 0.168, 0.6146, 0.168, 0.6132, 0.1795, 0.6132, 0.1795, 0.2678, 0.1795, 0.2678, 0.1795, 0.2678, 0.1766, 0.6132, 0.1766, 0.6132, 0.168, 0.2678, 0.168, 0.6132, 0.1766, 0.2678, 0.1766, 0.2678, 0.168, 0.6132, 0.168, 0.2655, 0.1951, 0.2655, 0.1951, 0.2655, 0.1865, 0.2655, 0.1865, 0.267, 0.1836, 0.267, 0.1836, 0.6123, 0.1836, 0.6123, 0.1836, 0.6138, 0.1951, 0.6138, 0.1951, 0.6138, 0.1865, 0.6138, 0.1865, 0.6123, 0.198, 0.6123, 0.198, 0.267, 0.198, 0.267, 0.198, 0.267, 0.1951, 0.6123, 0.1951, 0.6123, 0.1865, 0.267, 0.1865, 0.6123, 0.1951, 0.267, 0.1951, 0.267, 0.1865, 0.6123, 0.1865, 0.9563, 0.03638, 0.9563, 0.03638, 0.255, 0.03638, 0.255, 0.03638, 0.254, 0.03366, 0.254, 0.03366, 0.254, 0.02552, 0.254, 0.02552, 0.9563, 0.0228, 0.9563, 0.0228, 0.255, 0.0228, 0.255, 0.0228, 0.9573, 0.02552, 0.9573, 0.02552, 0.9573, 0.03366, 0.9573, 0.03366, 0.9563, 0.03366, 0.9563, 0.02552, 0.255, 0.02552, 0.255, 0.03366, 0.9563, 0.02552, 0.9563, 0.03366, 0.255, 0.03366, 0.255, 0.02552, 0.9563, 0.01996, 0.9563, 0.01996, 0.255, 0.01996, 0.255, 0.01996, 0.254, 0.01725, 0.254, 0.01725, 0.254, 0.009105, 0.254, 0.009105, 0.9563, 0.006391, 0.9563, 0.006391, 0.255, 0.006391, 0.255, 0.006391, 0.9573, 0.009105, 0.9573, 0.009105, 0.9573, 0.01725, 0.9573, 0.01725, 0.9563, 0.01725, 0.9563, 0.009105, 0.255, 0.009105, 0.255, 0.01725, 0.9563, 0.009105, 0.9563, 0.01725, 0.255, 0.01725, 0.255, 0.009105, 0.267, 0.2037, 0.267, 0.2045, 0.2661, 0.2049, 0.2659, 0.2045, 0.267, 0.2066, 0.2659, 0.2066, 0.2661, 0.2049, 0.267, 0.2045, 0.2655, 0.2066, 0.2659, 0.2045, 0.2661, 0.2049, 0.2659, 0.2066, 0.2655, 0.2066, 0.2659, 0.2066, 0.2661, 0.2049, 0.2659, 0.2045, 0.267, 0.2066, 0.267, 0.2045, 0.2661, 0.2049, 0.2659, 0.2066, 0.267, 0.2037, 0.2659, 0.2045, 0.2661, 0.2049, 0.267, 0.2045, 0.6123, 0.2066, 0.6134, 0.2066, 0.6132, 0.2049, 0.6123, 0.2045, 0.6138, 0.2066, 0.6134, 0.2045, 0.6132, 0.2049, 0.6134, 0.2066, 0.6123, 0.2037, 0.6123, 0.2045, 0.6132, 0.2049, 0.6134, 0.2045, 0.6138, 0.2066, 0.6134, 0.2066, 0.6132, 0.2049, 0.6134, 0.2045, 0.6123, 0.2066, 0.6123, 0.2045, 0.6132, 0.2049, 0.6134, 0.2066, 0.6123, 0.2037, 0.6134, 0.2045, 0.6132, 0.2049, 0.6123, 0.2045, 0.2655, 0.2152, 0.2659, 0.2152, 0.2661, 0.2169, 0.2659, 0.2172, 0.267, 0.2152, 0.267, 0.2172, 0.2661, 0.2169, 0.2659, 0.2152, 0.267, 0.2181, 0.2659, 0.2172, 0.2661, 0.2169, 0.267, 0.2172, 0.2655, 0.2152, 0.2659, 0.2172, 0.2661, 0.2169, 0.2659, 0.2152, 0.267, 0.2181, 0.267, 0.2172, 0.2661, 0.2169, 0.2659, 0.2172, 0.267, 0.2152, 0.2659, 0.2152, 0.2661, 0.2169, 0.267, 0.2172, 0.6123, 0.2152, 0.6123, 0.2172, 0.6132, 0.2169, 0.6134, 0.2152, 0.6123, 0.2181, 0.6134, 0.2172, 0.6132, 0.2169, 0.6123, 0.2172, 0.6138, 0.2152, 0.6134, 0.2152, 0.6132, 0.2169, 0.6134, 0.2172, 0.6138, 0.2152, 0.6134, 0.2172, 0.6132, 0.2169, 0.6134, 0.2152, 0.6123, 0.2181, 0.6123, 0.2172, 0.6132, 0.2169, 0.6134, 0.2172, 0.6123, 0.2152, 0.6134, 0.2152, 0.6132, 0.2169, 0.6123, 0.2172, 0.2661, 0.1253, 0.2661, 0.1262, 0.2653, 0.1265, 0.2651, 0.1262, 0.2661, 0.1282, 0.2651, 0.1282, 0.2653, 0.1265, 0.2661, 0.1262, 0.2647, 0.1282, 0.2651, 0.1262, 0.2653, 0.1265, 0.2651, 0.1282, 0.2647, 0.1282, 0.2651, 0.1282, 0.2653, 0.1265, 0.2651, 0.1262, 0.2661, 0.1282, 0.2661, 0.1262, 0.2653, 0.1265, 0.2651, 0.1282, 0.2661, 0.1253, 0.2651, 0.1262, 0.2653, 0.1265, 0.2661, 0.1262, 0.6115, 0.1282, 0.6125, 0.1282, 0.6123, 0.1265, 0.6115, 0.1262, 0.613, 0.1282, 0.6125, 0.1262, 0.6123, 0.1265, 0.6125, 0.1282, 0.6115, 0.1253, 0.6115, 0.1262, 0.6123, 0.1265, 0.6125, 0.1262, 0.613, 0.1282, 0.6125, 0.1282, 0.6123, 0.1265, 0.6125, 0.1262, 0.6115, 0.1282, 0.6115, 0.1262, 0.6123, 0.1265, 0.6125, 0.1282, 0.6115, 0.1253, 0.6125, 0.1262, 0.6123, 0.1265, 0.6115, 0.1262, 0.2647, 0.1368, 0.2651, 0.1368, 0.2653, 0.1385, 0.2651, 0.1388, 0.2661, 0.1368, 0.2661, 0.1388, 0.2653, 0.1385, 0.2651, 0.1368, 0.2661, 0.1397, 0.2651, 0.1388, 0.2653, 0.1385, 0.2661, 0.1388, 0.2647, 0.1368, 0.2651, 0.1388, 0.2653, 0.1385, 0.2651, 0.1368, 0.2661, 0.1397, 0.2661, 0.1388, 0.2653, 0.1385, 0.2651, 0.1388, 0.2661, 0.1368, 0.2651, 0.1368, 0.2653, 0.1385, 0.2661, 0.1388, 0.6115, 0.1368, 0.6115, 0.1388, 0.6123, 0.1385, 0.6125, 0.1368, 0.6115, 0.1397, 0.6125, 0.1388, 0.6123, 0.1385, 0.6115, 0.1388, 0.613, 0.1368, 0.6125, 0.1368, 0.6123, 0.1385, 0.6125, 0.1388, 0.613, 0.1368, 0.6125, 0.1388, 0.6123, 0.1385, 0.6125, 0.1368, 0.6115, 0.1397, 0.6115, 0.1388, 0.6123, 0.1385, 0.6125, 0.1388, 0.6115, 0.1368, 0.6125, 0.1368, 0.6123, 0.1385, 0.6115, 0.1388, 0.2678, 0.1454, 0.2678, 0.1463, 0.2669, 0.1467, 0.2668, 0.1463, 0.2678, 0.1483, 0.2668, 0.1483, 0.2669, 0.1467, 0.2678, 0.1463, 0.2663, 0.1483, 0.2668, 0.1463, 0.2669, 0.1467, 0.2668, 0.1483, 0.2663, 0.1483, 0.2668, 0.1483, 0.2669, 0.1467, 0.2668, 0.1463, 0.2678, 0.1483, 0.2678, 0.1463, 0.2669, 0.1467, 0.2668, 0.1483, 0.2678, 0.1454, 0.2668, 0.1463, 0.2669, 0.1467, 0.2678, 0.1463, 0.6132, 0.1483, 0.6142, 0.1483, 0.614, 0.1467, 0.6132, 0.1463, 0.6146, 0.1483, 0.6142, 0.1463, 0.614, 0.1467, 0.6142, 0.1483, 0.6132, 0.1454, 0.6132, 0.1463, 0.614, 0.1467, 0.6142, 0.1463, 0.6146, 0.1483, 0.6142, 0.1483, 0.614, 0.1467, 0.6142, 0.1463, 0.6132, 0.1483, 0.6132, 0.1463, 0.614, 0.1467, 0.6142, 0.1483, 0.6132, 0.1454, 0.6142, 0.1463, 0.614, 0.1467, 0.6132, 0.1463, 0.2663, 0.1569, 0.2668, 0.1569, 0.2669, 0.1586, 0.2668, 0.159, 0.2678, 0.1569, 0.2678, 0.159, 0.2669, 0.1586, 0.2668, 0.1569, 0.2678, 0.1598, 0.2668, 0.159, 0.2669, 0.1586, 0.2678, 0.159, 0.2663, 0.1569, 0.2668, 0.159, 0.2669, 0.1586, 0.2668, 0.1569, 0.2678, 0.1598, 0.2678, 0.159, 0.2669, 0.1586, 0.2668, 0.159, 0.2678, 0.1569, 0.2668, 0.1569, 0.2669, 0.1586, 0.2678, 0.159, 0.6132, 0.1569, 0.6132, 0.159, 0.614, 0.1586, 0.6142, 0.1569, 0.6132, 0.1598, 0.6142, 0.159, 0.614, 0.1586, 0.6132, 0.159, 0.6146, 0.1569, 0.6142, 0.1569, 0.614, 0.1586, 0.6142, 0.159, 0.6146, 0.1569, 0.6142, 0.159, 0.614, 0.1586, 0.6142, 0.1569, 0.6132, 0.1598, 0.6132, 0.159, 0.614, 0.1586, 0.6142, 0.159, 0.6132, 0.1569, 0.6142, 0.1569, 0.614, 0.1586, 0.6132, 0.159, 0.2678, 0.1651, 0.2678, 0.166, 0.2669, 0.1664, 0.2668, 0.166, 0.2678, 0.168, 0.2668, 0.168, 0.2669, 0.1664, 0.2678, 0.166, 0.2663, 0.168, 0.2668, 0.166, 0.2669, 0.1664, 0.2668, 0.168, 0.2663, 0.168, 0.2668, 0.168, 0.2669, 0.1664, 0.2668, 0.166, 0.2678, 0.168, 0.2678, 0.166, 0.2669, 0.1664, 0.2668, 0.168, 0.2678, 0.1651, 0.2668, 0.166, 0.2669, 0.1664, 0.2678, 0.166, 0.6132, 0.168, 0.6142, 0.168, 0.614, 0.1664, 0.6132, 0.166, 0.6146, 0.168, 0.6142, 0.166, 0.614, 0.1664, 0.6142, 0.168, 0.6132, 0.1651, 0.6132, 0.166, 0.614, 0.1664, 0.6142, 0.166, 0.6146, 0.168, 0.6142, 0.168, 0.614, 0.1664, 0.6142, 0.166, 0.6132, 0.168, 0.6132, 0.166, 0.614, 0.1664, 0.6142, 0.168, 0.6132, 0.1651, 0.6142, 0.166, 0.614, 0.1664, 0.6132, 0.166, 0.2663, 0.1766, 0.2668, 0.1766, 0.2669, 0.1783, 0.2668, 0.1787, 0.2678, 0.1766, 0.2678, 0.1787, 0.2669, 0.1783, 0.2668, 0.1766, 0.2678, 0.1795, 0.2668, 0.1787, 0.2669, 0.1783, 0.2678, 0.1787, 0.2663, 0.1766, 0.2668, 0.1787, 0.2669, 0.1783, 0.2668, 0.1766, 0.2678, 0.1795, 0.2678, 0.1787, 0.2669, 0.1783, 0.2668, 0.1787, 0.2678, 0.1766, 0.2668, 0.1766, 0.2669, 0.1783, 0.2678, 0.1787, 0.6132, 0.1766, 0.6132, 0.1787, 0.614, 0.1783, 0.6142, 0.1766, 0.6132, 0.1795, 0.6142, 0.1787, 0.614, 0.1783, 0.6132, 0.1787, 0.6146, 0.1766, 0.6142, 0.1766, 0.614, 0.1783, 0.6142, 0.1787, 0.6146, 0.1766, 0.6142, 0.1787, 0.614, 0.1783, 0.6142, 0.1766, 0.6132, 0.1795, 0.6132, 0.1787, 0.614, 0.1783, 0.6142, 0.1787, 0.6132, 0.1766, 0.6142, 0.1766, 0.614, 0.1783, 0.6132, 0.1787, 0.267, 0.1836, 0.267, 0.1845, 0.2661, 0.1848, 0.2659, 0.1845, 0.267, 0.1865, 0.2659, 0.1865, 0.2661, 0.1848, 0.267, 0.1845, 0.2655, 0.1865, 0.2659, 0.1845, 0.2661, 0.1848, 0.2659, 0.1865, 0.2655, 0.1865, 0.2659, 0.1865, 0.2661, 0.1848, 0.2659, 0.1845, 0.267, 0.1865, 0.267, 0.1845, 0.2661, 0.1848, 0.2659, 0.1865, 0.267, 0.1836, 0.2659, 0.1845, 0.2661, 0.1848, 0.267, 0.1845, 0.6123, 0.1865, 0.6134, 0.1865, 0.6132, 0.1848, 0.6123, 0.1845, 0.6138, 0.1865, 0.6134, 0.1845, 0.6132, 0.1848, 0.6134, 0.1865, 0.6123, 0.1836, 0.6123, 0.1845, 0.6132, 0.1848, 0.6134, 0.1845, 0.6138, 0.1865, 0.6134, 0.1865, 0.6132, 0.1848, 0.6134, 0.1845, 0.6123, 0.1865, 0.6123, 0.1845, 0.6132, 0.1848, 0.6134, 0.1865, 0.6123, 0.1836, 0.6134, 0.1845, 0.6132, 0.1848, 0.6123, 0.1845, 0.2655, 0.1951, 0.2659, 0.1951, 0.2661, 0.1968, 0.2659, 0.1971, 0.267, 0.1951, 0.267, 0.1971, 0.2661, 0.1968, 0.2659, 0.1951, 0.267, 0.198, 0.2659, 0.1971, 0.2661, 0.1968, 0.267, 0.1971, 0.2655, 0.1951, 0.2659, 0.1971, 0.2661, 0.1968, 0.2659, 0.1951, 0.267, 0.198, 0.267, 0.1971, 0.2661, 0.1968, 0.2659, 0.1971, 0.267, 0.1951, 0.2659, 0.1951, 0.2661, 0.1968, 0.267, 0.1971, 0.6123, 0.1951, 0.6123, 0.1971, 0.6132, 0.1968, 0.6134, 0.1951, 0.6123, 0.198, 0.6134, 0.1971, 0.6132, 0.1968, 0.6123, 0.1971, 0.6138, 0.1951, 0.6134, 0.1951, 0.6132, 0.1968, 0.6134, 0.1971, 0.6138, 0.1951, 0.6134, 0.1971, 0.6132, 0.1968, 0.6134, 0.1951, 0.6123, 0.198, 0.6123, 0.1971, 0.6132, 0.1968, 0.6134, 0.1971, 0.6123, 0.1951, 0.6134, 0.1951, 0.6132, 0.1968, 0.6123, 0.1971, 0.254, 0.03366, 0.2543, 0.03366, 0.2544, 0.03523, 0.2543, 0.03558, 0.255, 0.03366, 0.255, 0.03558, 0.2544, 0.03523, 0.2543, 0.03366, 0.255, 0.03638, 0.2543, 0.03558, 0.2544, 0.03523, 0.255, 0.03558, 0.255, 0.03638, 0.255, 0.03558, 0.2544, 0.03523, 0.2543, 0.03558, 0.255, 0.03366, 0.2543, 0.03366, 0.2544, 0.03523, 0.255, 0.03558, 0.254, 0.03366, 0.2543, 0.03558, 0.2544, 0.03523, 0.2543, 0.03366, 0.255, 0.02552, 0.255, 0.0236, 0.2544, 0.02395, 0.2543, 0.02552, 0.255, 0.0228, 0.2543, 0.0236, 0.2544, 0.02395, 0.255, 0.0236, 0.254, 0.02552, 0.2543, 0.02552, 0.2544, 0.02395, 0.2543, 0.0236, 0.255, 0.0228, 0.255, 0.0236, 0.2544, 0.02395, 0.2543, 0.0236, 0.255, 0.02552, 0.2543, 0.02552, 0.2544, 0.02395, 0.255, 0.0236, 0.254, 0.02552, 0.2543, 0.0236, 0.2544, 0.02395, 0.2543, 0.02552, 0.9563, 0.03638, 0.9563, 0.03558, 0.9569, 0.03523, 0.957, 0.03558, 0.9563, 0.03366, 0.957, 0.03366, 0.9569, 0.03523, 0.9563, 0.03558, 0.9573, 0.03366, 0.957, 0.03558, 0.9569, 0.03523, 0.957, 0.03366, 0.9563, 0.03638, 0.957, 0.03558, 0.9569, 0.03523, 0.9563, 0.03558, 0.9573, 0.03366, 0.957, 0.03366, 0.9569, 0.03523, 0.957, 0.03558, 0.9563, 0.03366, 0.9563, 0.03558, 0.9569, 0.03523, 0.957, 0.03366, 0.9563, 0.02552, 0.957, 0.02552, 0.9569, 0.02395, 0.9563, 0.0236, 0.9573, 0.02552, 0.957, 0.0236, 0.9569, 0.02395, 0.957, 0.02552, 0.9563, 0.0228, 0.9563, 0.0236, 0.9569, 0.02395, 0.957, 0.0236, 0.9563, 0.0228, 0.957, 0.0236, 0.9569, 0.02395, 0.9563, 0.0236, 0.9573, 0.02552, 0.957, 0.02552, 0.9569, 0.02395, 0.957, 0.0236, 0.9563, 0.02552, 0.9563, 0.0236, 0.9569, 0.02395, 0.957, 0.02552, 0.254, 0.01725, 0.2543, 0.01725, 0.2544, 0.01881, 0.2543, 0.01917, 0.255, 0.01725, 0.255, 0.01917, 0.2544, 0.01881, 0.2543, 0.01725, 0.255, 0.01996, 0.2543, 0.01917, 0.2544, 0.01881, 0.255, 0.01917, 0.255, 0.01996, 0.255, 0.01917, 0.2544, 0.01881, 0.2543, 0.01917, 0.255, 0.01725, 0.2543, 0.01725, 0.2544, 0.01881, 0.255, 0.01917, 0.254, 0.01725, 0.2543, 0.01917, 0.2544, 0.01881, 0.2543, 0.01725, 0.255, 0.009105, 0.255, 0.007186, 0.2544, 0.007538, 0.2543, 0.009105, 0.255, 0.006391, 0.2543, 0.007186, 0.2544, 0.007538, 0.255, 0.007186, 0.254, 0.009105, 0.2543, 0.009105, 0.2544, 0.007538, 0.2543, 0.007186, 0.255, 0.006391, 0.255, 0.007186, 0.2544, 0.007538, 0.2543, 0.007186, 0.255, 0.009105, 0.2543, 0.009105, 0.2544, 0.007538, 0.255, 0.007186, 0.254, 0.009105, 0.2543, 0.007186, 0.2544, 0.007538, 0.2543, 0.009105, 0.9563, 0.01996, 0.9563, 0.01917, 0.9569, 0.01881, 0.957, 0.01917, 0.9563, 0.01725, 0.957, 0.01725, 0.9569, 0.01881, 0.9563, 0.01917, 0.9573, 0.01725, 0.957, 0.01917, 0.9569, 0.01881, 0.957, 0.01725, 0.9563, 0.01996, 0.957, 0.01917, 0.9569, 0.01881, 0.9563, 0.01917, 0.9573, 0.01725, 0.957, 0.01725, 0.9569, 0.01881, 0.957, 0.01917, 0.9563, 0.01725, 0.9563, 0.01917, 0.9569, 0.01881, 0.957, 0.01725, 0.9563, 0.009105, 0.957, 0.009105, 0.9569, 0.007538, 0.9563, 0.007186, 0.9573, 0.009105, 0.957, 0.007186, 0.9569, 0.007538, 0.957, 0.009105, 0.9563, 0.006391, 0.9563, 0.007186, 0.9569, 0.007538, 0.957, 0.007186, 0.9563, 0.006391, 0.957, 0.007186, 0.9569, 0.007538, 0.9563, 0.007186, 0.9573, 0.009105, 0.957, 0.009105, 0.9569, 0.007538, 0.957, 0.007186, 0.9563, 0.009105, 0.9563, 0.007186, 0.9569, 0.007538, 0.957, 0.009105, 0.267, 0.2066, 0.267, 0.2152, 0.2659, 0.2152, 0.2659, 0.2066, 0.2659, 0.2066, 0.2659, 0.2152, 0.2655, 0.2152, 0.2655, 0.2066, 0.267, 0.2181, 0.267, 0.2181, 0.2659, 0.2172, 0.2659, 0.2172, 0.2659, 0.2172, 0.2659, 0.2172, 0.2655, 0.2152, 0.2655, 0.2152, 0.267, 0.2152, 0.267, 0.2066, 0.2659, 0.2066, 0.2659, 0.2152, 0.2659, 0.2152, 0.2659, 0.2066, 0.2655, 0.2066, 0.2655, 0.2152, 0.267, 0.2037, 0.267, 0.2037, 0.2659, 0.2045, 0.2659, 0.2045, 0.2659, 0.2045, 0.2659, 0.2045, 0.2655, 0.2066, 0.2655, 0.2066, 0.267, 0.2181, 0.6123, 0.2181, 0.6123, 0.2172, 0.267, 0.2172, 0.267, 0.2172, 0.6123, 0.2172, 0.6123, 0.2152, 0.267, 0.2152, 0.6138, 0.2152, 0.6138, 0.2066, 0.6134, 0.2066, 0.6134, 0.2152, 0.6134, 0.2152, 0.6134, 0.2066, 0.6123, 0.2066, 0.6123, 0.2152, 0.6123, 0.2037, 0.267, 0.2037, 0.267, 0.2045, 0.6123, 0.2045, 0.6123, 0.2045, 0.267, 0.2045, 0.267, 0.2066, 0.6123, 0.2066, 0.6123, 0.2181, 0.6123, 0.2181, 0.6134, 0.2172, 0.6134, 0.2172, 0.6134, 0.2172, 0.6134, 0.2172, 0.6138, 0.2152, 0.6138, 0.2152, 0.6123, 0.2152, 0.6123, 0.2066, 0.6134, 0.2066, 0.6134, 0.2152, 0.6134, 0.2152, 0.6134, 0.2066, 0.6138, 0.2066, 0.6138, 0.2152, 0.6123, 0.2037, 0.6123, 0.2037, 0.6134, 0.2045, 0.6134, 0.2045, 0.6134, 0.2045, 0.6134, 0.2045, 0.6138, 0.2066, 0.6138, 0.2066, 0.6123, 0.2181, 0.267, 0.2181, 0.267, 0.2172, 0.6123, 0.2172, 0.6123, 0.2172, 0.267, 0.2172, 0.267, 0.2152, 0.6123, 0.2152, 0.267, 0.2037, 0.6123, 0.2037, 0.6123, 0.2045, 0.267, 0.2045, 0.267, 0.2045, 0.6123, 0.2045, 0.6123, 0.2066, 0.267, 0.2066, 0.2661, 0.1282, 0.2661, 0.1368, 0.2651, 0.1368, 0.2651, 0.1282, 0.2651, 0.1282, 0.2651, 0.1368, 0.2647, 0.1368, 0.2647, 0.1282, 0.2661, 0.1397, 0.2661, 0.1397, 0.2651, 0.1388, 0.2651, 0.1388, 0.2651, 0.1388, 0.2651, 0.1388, 0.2647, 0.1368, 0.2647, 0.1368, 0.2661, 0.1368, 0.2661, 0.1282, 0.2651, 0.1282, 0.2651, 0.1368, 0.2651, 0.1368, 0.2651, 0.1282, 0.2647, 0.1282, 0.2647, 0.1368, 0.2661, 0.1253, 0.2661, 0.1253, 0.2651, 0.1262, 0.2651, 0.1262, 0.2651, 0.1262, 0.2651, 0.1262, 0.2647, 0.1282, 0.2647, 0.1282, 0.2661, 0.1397, 0.6115, 0.1397, 0.6115, 0.1388, 0.2661, 0.1388, 0.2661, 0.1388, 0.6115, 0.1388, 0.6115, 0.1368, 0.2661, 0.1368, 0.613, 0.1368, 0.613, 0.1282, 0.6125, 0.1282, 0.6125, 0.1368, 0.6125, 0.1368, 0.6125, 0.1282, 0.6115, 0.1282, 0.6115, 0.1368, 0.6115, 0.1253, 0.2661, 0.1253, 0.2661, 0.1262, 0.6115, 0.1262, 0.6115, 0.1262, 0.2661, 0.1262, 0.2661, 0.1282, 0.6115, 0.1282, 0.6115, 0.1397, 0.6115, 0.1397, 0.6125, 0.1388, 0.6125, 0.1388, 0.6125, 0.1388, 0.6125, 0.1388, 0.613, 0.1368, 0.613, 0.1368, 0.6115, 0.1368, 0.6115, 0.1282, 0.6125, 0.1282, 0.6125, 0.1368, 0.6125, 0.1368, 0.6125, 0.1282, 0.613, 0.1282, 0.613, 0.1368, 0.6115, 0.1253, 0.6115, 0.1253, 0.6125, 0.1262, 0.6125, 0.1262, 0.6125, 0.1262, 0.6125, 0.1262, 0.613, 0.1282, 0.613, 0.1282, 0.6115, 0.1397, 0.2661, 0.1397, 0.2661, 0.1388, 0.6115, 0.1388, 0.6115, 0.1388, 0.2661, 0.1388, 0.2661, 0.1368, 0.6115, 0.1368, 0.2661, 0.1253, 0.6115, 0.1253, 0.6115, 0.1262, 0.2661, 0.1262, 0.2661, 0.1262, 0.6115, 0.1262, 0.6115, 0.1282, 0.2661, 0.1282, 0.2678, 0.1483, 0.2678, 0.1569, 0.2668, 0.1569, 0.2668, 0.1483, 0.2668, 0.1483, 0.2668, 0.1569, 0.2663, 0.1569, 0.2663, 0.1483, 0.2678, 0.1598, 0.2678, 0.1598, 0.2668, 0.159, 0.2668, 0.159, 0.2668, 0.159, 0.2668, 0.159, 0.2663, 0.1569, 0.2663, 0.1569, 0.2678, 0.1569, 0.2678, 0.1483, 0.2668, 0.1483, 0.2668, 0.1569, 0.2668, 0.1569, 0.2668, 0.1483, 0.2663, 0.1483, 0.2663, 0.1569, 0.2678, 0.1454, 0.2678, 0.1454, 0.2668, 0.1463, 0.2668, 0.1463, 0.2668, 0.1463, 0.2668, 0.1463, 0.2663, 0.1483, 0.2663, 0.1483, 0.2678, 0.1598, 0.6132, 0.1598, 0.6132, 0.159, 0.2678, 0.159, 0.2678, 0.159, 0.6132, 0.159, 0.6132, 0.1569, 0.2678, 0.1569, 0.6146, 0.1569, 0.6146, 0.1483, 0.6142, 0.1483, 0.6142, 0.1569, 0.6142, 0.1569, 0.6142, 0.1483, 0.6132, 0.1483, 0.6132, 0.1569, 0.6132, 0.1454, 0.2678, 0.1454, 0.2678, 0.1463, 0.6132, 0.1463, 0.6132, 0.1463, 0.2678, 0.1463, 0.2678, 0.1483, 0.6132, 0.1483, 0.6132, 0.1598, 0.6132, 0.1598, 0.6142, 0.159, 0.6142, 0.159, 0.6142, 0.159, 0.6142, 0.159, 0.6146, 0.1569, 0.6146, 0.1569, 0.6132, 0.1569, 0.6132, 0.1483, 0.6142, 0.1483, 0.6142, 0.1569, 0.6142, 0.1569, 0.6142, 0.1483, 0.6146, 0.1483, 0.6146, 0.1569, 0.6132, 0.1454, 0.6132, 0.1454, 0.6142, 0.1463, 0.6142, 0.1463, 0.6142, 0.1463, 0.6142, 0.1463, 0.6146, 0.1483, 0.6146, 0.1483, 0.6132, 0.1598, 0.2678, 0.1598, 0.2678, 0.159, 0.6132, 0.159, 0.6132, 0.159, 0.2678, 0.159, 0.2678, 0.1569, 0.6132, 0.1569, 0.2678, 0.1454, 0.6132, 0.1454, 0.6132, 0.1463, 0.2678, 0.1463, 0.2678, 0.1463, 0.6132, 0.1463, 0.6132, 0.1483, 0.2678, 0.1483, 0.2678, 0.168, 0.2678, 0.1766, 0.2668, 0.1766, 0.2668, 0.168, 0.2668, 0.168, 0.2668, 0.1766, 0.2663, 0.1766, 0.2663, 0.168, 0.2678, 0.1795, 0.2678, 0.1795, 0.2668, 0.1787, 0.2668, 0.1787, 0.2668, 0.1787, 0.2668, 0.1787, 0.2663, 0.1766, 0.2663, 0.1766, 0.2678, 0.1766, 0.2678, 0.168, 0.2668, 0.168, 0.2668, 0.1766, 0.2668, 0.1766, 0.2668, 0.168, 0.2663, 0.168, 0.2663, 0.1766, 0.2678, 0.1651, 0.2678, 0.1651, 0.2668, 0.166, 0.2668, 0.166, 0.2668, 0.166, 0.2668, 0.166, 0.2663, 0.168, 0.2663, 0.168, 0.2678, 0.1795, 0.6132, 0.1795, 0.6132, 0.1787, 0.2678, 0.1787, 0.2678, 0.1787, 0.6132, 0.1787, 0.6132, 0.1766, 0.2678, 0.1766, 0.6146, 0.1766, 0.6146, 0.168, 0.6142, 0.168, 0.6142, 0.1766, 0.6142, 0.1766, 0.6142, 0.168, 0.6132, 0.168, 0.6132, 0.1766, 0.6132, 0.1651, 0.2678, 0.1651, 0.2678, 0.166, 0.6132, 0.166, 0.6132, 0.166, 0.2678, 0.166, 0.2678, 0.168, 0.6132, 0.168, 0.6132, 0.1795, 0.6132, 0.1795, 0.6142, 0.1787, 0.6142, 0.1787, 0.6142, 0.1787, 0.6142, 0.1787, 0.6146, 0.1766, 0.6146, 0.1766, 0.6132, 0.1766, 0.6132, 0.168, 0.6142, 0.168, 0.6142, 0.1766, 0.6142, 0.1766, 0.6142, 0.168, 0.6146, 0.168, 0.6146, 0.1766, 0.6132, 0.1651, 0.6132, 0.1651, 0.6142, 0.166, 0.6142, 0.166, 0.6142, 0.166, 0.6142, 0.166, 0.6146, 0.168, 0.6146, 0.168, 0.6132, 0.1795, 0.2678, 0.1795, 0.2678, 0.1787, 0.6132, 0.1787, 0.6132, 0.1787, 0.2678, 0.1787, 0.2678, 0.1766, 0.6132, 0.1766, 0.2678, 0.1651, 0.6132, 0.1651, 0.6132, 0.166, 0.2678, 0.166, 0.2678, 0.166, 0.6132, 0.166, 0.6132, 0.168, 0.2678, 0.168, 0.267, 0.1865, 0.267, 0.1951, 0.2659, 0.1951, 0.2659, 0.1865, 0.2659, 0.1865, 0.2659, 0.1951, 0.2655, 0.1951, 0.2655, 0.1865, 0.267, 0.198, 0.267, 0.198, 0.2659, 0.1971, 0.2659, 0.1971, 0.2659, 0.1971, 0.2659, 0.1971, 0.2655, 0.1951, 0.2655, 0.1951, 0.267, 0.1951, 0.267, 0.1865, 0.2659, 0.1865, 0.2659, 0.1951, 0.2659, 0.1951, 0.2659, 0.1865, 0.2655, 0.1865, 0.2655, 0.1951, 0.267, 0.1836, 0.267, 0.1836, 0.2659, 0.1845, 0.2659, 0.1845, 0.2659, 0.1845, 0.2659, 0.1845, 0.2655, 0.1865, 0.2655, 0.1865, 0.267, 0.198, 0.6123, 0.198, 0.6123, 0.1971, 0.267, 0.1971, 0.267, 0.1971, 0.6123, 0.1971, 0.6123, 0.1951, 0.267, 0.1951, 0.6138, 0.1951, 0.6138, 0.1865, 0.6134, 0.1865, 0.6134, 0.1951, 0.6134, 0.1951, 0.6134, 0.1865, 0.6123, 0.1865, 0.6123, 0.1951, 0.6123, 0.1836, 0.267, 0.1836, 0.267, 0.1845, 0.6123, 0.1845, 0.6123, 0.1845, 0.267, 0.1845, 0.267, 0.1865, 0.6123, 0.1865, 0.6123, 0.198, 0.6123, 0.198, 0.6134, 0.1971, 0.6134, 0.1971, 0.6134, 0.1971, 0.6134, 0.1971, 0.6138, 0.1951, 0.6138, 0.1951, 0.6123, 0.1951, 0.6123, 0.1865, 0.6134, 0.1865, 0.6134, 0.1951, 0.6134, 0.1951, 0.6134, 0.1865, 0.6138, 0.1865, 0.6138, 0.1951, 0.6123, 0.1836, 0.6123, 0.1836, 0.6134, 0.1845, 0.6134, 0.1845, 0.6134, 0.1845, 0.6134, 0.1845, 0.6138, 0.1865, 0.6138, 0.1865, 0.6123, 0.198, 0.267, 0.198, 0.267, 0.1971, 0.6123, 0.1971, 0.6123, 0.1971, 0.267, 0.1971, 0.267, 0.1951, 0.6123, 0.1951, 0.267, 0.1836, 0.6123, 0.1836, 0.6123, 0.1845, 0.267, 0.1845, 0.267, 0.1845, 0.6123, 0.1845, 0.6123, 0.1865, 0.267, 0.1865, 0.255, 0.03366, 0.9563, 0.03366, 0.9563, 0.03558, 0.255, 0.03558, 0.255, 0.03558, 0.9563, 0.03558, 0.9563, 0.03638, 0.255, 0.03638, 0.9573, 0.03366, 0.9573, 0.03366, 0.957, 0.03558, 0.957, 0.03558, 0.957, 0.03558, 0.957, 0.03558, 0.9563, 0.03638, 0.9563, 0.03638, 0.9563, 0.03366, 0.255, 0.03366, 0.255, 0.03558, 0.9563, 0.03558, 0.9563, 0.03558, 0.255, 0.03558, 0.255, 0.03638, 0.9563, 0.03638, 0.254, 0.03366, 0.254, 0.03366, 0.2543, 0.03558, 0.2543, 0.03558, 0.2543, 0.03558, 0.2543, 0.03558, 0.255, 0.03638, 0.255, 0.03638, 0.9573, 0.03366, 0.9573, 0.02552, 0.957, 0.02552, 0.957, 0.03366, 0.957, 0.03366, 0.957, 0.02552, 0.9563, 0.02552, 0.9563, 0.03366, 0.9563, 0.0228, 0.255, 0.0228, 0.255, 0.0236, 0.9563, 0.0236, 0.9563, 0.0236, 0.255, 0.0236, 0.255, 0.02552, 0.9563, 0.02552, 0.254, 0.02552, 0.254, 0.03366, 0.2543, 0.03366, 0.2543, 0.02552, 0.2543, 0.02552, 0.2543, 0.03366, 0.255, 0.03366, 0.255, 0.02552, 0.9573, 0.02552, 0.9573, 0.02552, 0.957, 0.0236, 0.957, 0.0236, 0.957, 0.0236, 0.957, 0.0236, 0.9563, 0.0228, 0.9563, 0.0228, 0.9563, 0.02552, 0.255, 0.02552, 0.255, 0.0236, 0.9563, 0.0236, 0.9563, 0.0236, 0.255, 0.0236, 0.255, 0.0228, 0.9563, 0.0228, 0.254, 0.02552, 0.254, 0.02552, 0.2543, 0.0236, 0.2543, 0.0236, 0.2543, 0.0236, 0.2543, 0.0236, 0.255, 0.0228, 0.255, 0.0228, 0.9573, 0.02552, 0.9573, 0.03366, 0.957, 0.03366, 0.957, 0.02552, 0.957, 0.02552, 0.957, 0.03366, 0.9563, 0.03366, 0.9563, 0.02552, 0.254, 0.03366, 0.254, 0.02552, 0.2543, 0.02552, 0.2543, 0.03366, 0.2543, 0.03366, 0.2543, 0.02552, 0.255, 0.02552, 0.255, 0.03366, 0.255, 0.01725, 0.9563, 0.01725, 0.9563, 0.01917, 0.255, 0.01917, 0.255, 0.01917, 0.9563, 0.01917, 0.9563, 0.01996, 0.255, 0.01996, 0.9573, 0.01725, 0.9573, 0.01725, 0.957, 0.01917, 0.957, 0.01917, 0.957, 0.01917, 0.957, 0.01917, 0.9563, 0.01996, 0.9563, 0.01996, 0.9563, 0.01725, 0.255, 0.01725, 0.255, 0.01917, 0.9563, 0.01917, 0.9563, 0.01917, 0.255, 0.01917, 0.255, 0.01996, 0.9563, 0.01996, 0.254, 0.01725, 0.254, 0.01725, 0.2543, 0.01917, 0.2543, 0.01917, 0.2543, 0.01917, 0.2543, 0.01917, 0.255, 0.01996, 0.255, 0.01996, 0.9573, 0.01725, 0.9573, 0.009105, 0.957, 0.009105, 0.957, 0.01725, 0.957, 0.01725, 0.957, 0.009105, 0.9563, 0.009105, 0.9563, 0.01725, 0.9563, 0.006391, 0.255, 0.006391, 0.255, 0.007186, 0.9563, 0.007186, 0.9563, 0.007186, 0.255, 0.007186, 0.255, 0.009105, 0.9563, 0.009105, 0.254, 0.009105, 0.254, 0.01725, 0.2543, 0.01725, 0.2543, 0.009105, 0.2543, 0.009105, 0.2543, 0.01725, 0.255, 0.01725, 0.255, 0.009105, 0.9573, 0.009105, 0.9573, 0.009105, 0.957, 0.007186, 0.957, 0.007186, 0.957, 0.007186, 0.957, 0.007186, 0.9563, 0.006391, 0.9563, 0.006391, 0.9563, 0.009105, 0.255, 0.009105, 0.255, 0.007186, 0.9563, 0.007186, 0.9563, 0.007186, 0.255, 0.007186, 0.255, 0.006391, 0.9563, 0.006391, 0.254, 0.009105, 0.254, 0.009105, 0.2543, 0.007186, 0.2543, 0.007186, 0.2543, 0.007186, 0.2543, 0.007186, 0.255, 0.006391, 0.255, 0.006391, 0.9573, 0.009105, 0.9573, 0.01725, 0.957, 0.01725, 0.957, 0.009105, 0.957, 0.009105, 0.957, 0.01725, 0.9563, 0.01725, 0.9563, 0.009105, 0.254, 0.01725, 0.254, 0.009105, 0.2543, 0.009105, 0.2543, 0.01725, 0.2543, 0.01725, 0.2543, 0.009105, 0.255, 0.009105, 0.255, 0.01725, 0.2655, 0.2152, 0.2655, 0.2152, 0.2655, 0.2066, 0.2655, 0.2066, 0.2599, 0.4251, 0.2593, 0.4203, 0.8853, 0.4203, 0.8847, 0.4251, 0.2642, 0.3075, 0.2631, 0.3038, 0.6062, 0.3038, 0.6052, 0.3075, 0.2604, 0.4966, 0.2599, 0.5025, 0.8847, 0.5025, 0.8842, 0.4966, 0.2607, 0.4899, 0.2604, 0.4966, 0.8842, 0.4966, 0.8838, 0.4899, 0.2586, 0.511, 0.2579, 0.5132, 0.8867, 0.5132, 0.8859, 0.511, 0.2579, 0.5132, 0.2571, 0.5139, 0.8874, 0.5139, 0.8867, 0.5132, 0.2593, 0.5074, 0.2586, 0.511, 0.8859, 0.511, 0.8853, 0.5074, 0.261, 0.4826, 0.2607, 0.4899, 0.8838, 0.4899, 0.8836, 0.4826, 0.261, 0.475, 0.261, 0.4826, 0.8836, 0.4826, 0.8835, 0.475, 0.2651, 0.3124, 0.6043, 0.3124, 0.6052, 0.3075, 0.2642, 0.3075, 0.2599, 0.5025, 0.2593, 0.5074, 0.8853, 0.5074, 0.8847, 0.5025, 0.2631, 0.3995, 0.262, 0.4017, 0.6074, 0.4017, 0.6062, 0.3995, 0.2593, 0.5074, 0.8853, 0.5074, 0.8859, 0.511, 0.2586, 0.511, 0.2579, 0.5132, 0.8867, 0.5132, 0.8874, 0.5139, 0.2571, 0.5139, 0.2659, 0.3184, 0.6035, 0.3184, 0.6043, 0.3124, 0.2651, 0.3124, 0.2664, 0.3252, 0.6029, 0.3252, 0.6035, 0.3184, 0.2659, 0.3184, 0.2668, 0.3326, 0.6026, 0.3326, 0.6029, 0.3252, 0.2664, 0.3252, 0.2669, 0.3404, 0.6025, 0.3404, 0.6026, 0.3326, 0.2668, 0.3326, 0.262, 0.3016, 0.6074, 0.3016, 0.6086, 0.3008, 0.2608, 0.3008, 0.2642, 0.3075, 0.6052, 0.3075, 0.6062, 0.3038, 0.2631, 0.3038, 0.2651, 0.3124, 0.2642, 0.3075, 0.6052, 0.3075, 0.6043, 0.3124, 0.2669, 0.3404, 0.2668, 0.3326, 0.6026, 0.3326, 0.6025, 0.3404, 0.2586, 0.511, 0.8859, 0.511, 0.8867, 0.5132, 0.2579, 0.5132, 0.261, 0.475, 0.8835, 0.475, 0.8836, 0.4826, 0.261, 0.4826, 0.261, 0.4826, 0.8836, 0.4826, 0.8838, 0.4899, 0.2607, 0.4899, 0.2607, 0.4899, 0.8838, 0.4899, 0.8842, 0.4966, 0.2604, 0.4966, 0.2604, 0.4966, 0.8842, 0.4966, 0.8847, 0.5025, 0.2599, 0.5025, 0.2668, 0.3326, 0.2664, 0.3252, 0.6029, 0.3252, 0.6026, 0.3326, 0.2664, 0.3252, 0.2659, 0.3184, 0.6035, 0.3184, 0.6029, 0.3252, 0.2631, 0.3038, 0.6062, 0.3038, 0.6074, 0.3016, 0.262, 0.3016, 0.2664, 0.3781, 0.6029, 0.3781, 0.6035, 0.3849, 0.2659, 0.3849, 0.2599, 0.5025, 0.8847, 0.5025, 0.8853, 0.5074, 0.2593, 0.5074, 0.2668, 0.3706, 0.6026, 0.3706, 0.6029, 0.3781, 0.2664, 0.3781, 0.2604, 0.4311, 0.2599, 0.4251, 0.8847, 0.4251, 0.8842, 0.4311, 0.2607, 0.4378, 0.2604, 0.4311, 0.8842, 0.4311, 0.8838, 0.4378, 0.261, 0.4451, 0.2607, 0.4378, 0.8838, 0.4378, 0.8836, 0.4451, 0.261, 0.4527, 0.261, 0.4451, 0.8836, 0.4451, 0.8835, 0.4527, 0.2586, 0.4167, 0.2579, 0.4145, 0.8867, 0.4145, 0.8859, 0.4167, 0.2669, 0.3629, 0.6025, 0.3629, 0.6026, 0.3706, 0.2668, 0.3706, 0.2651, 0.3909, 0.6043, 0.3909, 0.6052, 0.3958, 0.2642, 0.3958, 0.2642, 0.3958, 0.2631, 0.3995, 0.6062, 0.3995, 0.6052, 0.3958, 0.262, 0.4017, 0.2608, 0.4025, 0.6086, 0.4025, 0.6074, 0.4017, 0.2669, 0.3629, 0.2668, 0.3706, 0.6026, 0.3706, 0.6025, 0.3629, 0.2668, 0.3706, 0.2664, 0.3781, 0.6029, 0.3781, 0.6026, 0.3706, 0.2664, 0.3781, 0.2659, 0.3849, 0.6035, 0.3849, 0.6029, 0.3781, 0.2659, 0.3849, 0.2651, 0.3909, 0.6043, 0.3909, 0.6035, 0.3849, 0.2579, 0.4145, 0.2571, 0.4137, 0.8874, 0.4137, 0.8867, 0.4145, 0.2593, 0.4203, 0.2586, 0.4167, 0.8859, 0.4167, 0.8853, 0.4203, 0.2599, 0.4251, 0.8847, 0.4251, 0.8853, 0.4203, 0.2593, 0.4203, 0.2651, 0.3909, 0.2642, 0.3958, 0.6052, 0.3958, 0.6043, 0.3909, 0.261, 0.4527, 0.8835, 0.4527, 0.8836, 0.4451, 0.261, 0.4451, 0.261, 0.4451, 0.8836, 0.4451, 0.8838, 0.4378, 0.2607, 0.4378, 0.2593, 0.4203, 0.8853, 0.4203, 0.8859, 0.4167, 0.2586, 0.4167, 0.2579, 0.4145, 0.8867, 0.4145, 0.8874, 0.4137, 0.2571, 0.4137, 0.2586, 0.4167, 0.8859, 0.4167, 0.8867, 0.4145, 0.2579, 0.4145, 0.2607, 0.4378, 0.8838, 0.4378, 0.8842, 0.4311, 0.2604, 0.4311, 0.2604, 0.4311, 0.8842, 0.4311, 0.8847, 0.4251, 0.2599, 0.4251, 0.2642, 0.3958, 0.6052, 0.3958, 0.6062, 0.3995, 0.2631, 0.3995, 0.262, 0.4017, 0.6074, 0.4017, 0.6086, 0.4025, 0.2608, 0.4025, 0.2631, 0.3995, 0.6062, 0.3995, 0.6074, 0.4017, 0.262, 0.4017, 0.2659, 0.3849, 0.6035, 0.3849, 0.6043, 0.3909, 0.2651, 0.3909, 0.262, 0.3016, 0.2608, 0.3008, 0.6086, 0.3008, 0.6074, 0.3016, 0.2631, 0.3038, 0.262, 0.3016, 0.6074, 0.3016, 0.6062, 0.3038, 0.2659, 0.3184, 0.2651, 0.3124, 0.6043, 0.3124, 0.6035, 0.3184, 0.2491, 0.05097, 0.2491, 0.07376, 0.0008725, 0.07376, 0.0008725, 0.05097, 0.06109, 0.001079, 0.06109, 0.02387, 0.0008725, 0.02387, 0.0008725, 0.001079, 0.0008725, 0.04882, 0.0008725, 0.02603, 0.2491, 0.02603, 0.2491, 0.04882, 0.2491, 0.2488, 0.0008725, 0.2488, 0.0008725, 0.1637, 0.2491, 0.1637, 0.2491, 0.1612, 0.0008725, 0.1612, 0.0008725, 0.07608, 0.2491, 0.07608, 0.06109, 0.2648, 0.06109, 0.2875, 0.0008726, 0.2875, 0.0008726, 0.2648, 0.2491, 0.3146, 0.2491, 0.3374, 0.0008725, 0.3374, 0.0008725, 0.3146, 0.123, 0.2648, 0.123, 0.2875, 0.06283, 0.2875, 0.06283, 0.2648, 0.0008725, 0.3125, 0.0008725, 0.2897, 0.2491, 0.2897, 0.2491, 0.3125, 0.2491, 0.5124, 0.0008725, 0.5124, 0.0008724, 0.4273, 0.2491, 0.4273, 0.2491, 0.4249, 0.0008725, 0.4249, 0.0008725, 0.3397, 0.2491, 0.3397, 0.9268, 0.7739, 0.9268, 0.7511, 0.999, 0.7511, 0.999, 0.7739, 0.001045, 0.724, 0.001045, 0.7012, 0.999, 0.7012, 0.999, 0.724, 0.8554, 0.7739, 0.8554, 0.7511, 0.9249, 0.7511, 0.9249, 0.7739, 0.9991, 0.7261, 0.9991, 0.7489, 0.03778, 0.7489, 0.03778, 0.7261, 0.001045, 0.6138, 0.999, 0.6138, 0.999, 0.6989, 0.001045, 0.6989, 0.999, 0.6113, 0.001045, 0.6113, 0.001045, 0.5262, 0.999, 0.5262, 0.001045, 0.7739, 0.001045, 0.7511, 0.07315, 0.7511, 0.07315, 0.7739, 0.9625, 0.776, 0.9625, 0.7988, 0.001123, 0.7988, 0.001123, 0.776, 0.1446, 0.7511, 0.1446, 0.7739, 0.07509, 0.7739, 0.07509, 0.7511, 0.001045, 0.8238, 0.001045, 0.801, 0.999, 0.801, 0.999, 0.8238, 0.999, 0.9112, 0.001045, 0.9112, 0.001045, 0.8261, 0.999, 0.8261, 0.999, 0.9988, 0.001045, 0.9988, 0.001045, 0.9137, 0.999, 0.9137, 0.2491, 0.05097, 0.2491, 0.0499, 0.2498, 0.05009, 0.25, 0.05097, 0.0008725, 0.07608, 0.0, 0.07608, 0.0001601, 0.07507, 0.0008725, 0.07484, 0.06283, 0.001079, 0.06196, 0.001079, 0.06212, 0.000198, 0.06283, 2.98e-08, 0.06283, 0.02387, 0.06283, 0.02495, 0.06212, 0.02475, 0.06196, 0.02387, 0.2491, 0.1637, 0.2491, 0.1624, 0.2498, 0.1626, 0.25, 0.1637, 0.2491, 0.07376, 0.25, 0.07376, 0.2498, 0.07465, 0.2491, 0.07484, 0.0008725, 0.1637, 0.0, 0.1637, 0.0001601, 0.1626, 0.0008725, 0.1624, 0.0008725, 0.001079, 0.0, 0.001079, 0.0001601, 0.000198, 0.0008725, 0.0, 0.0008725, 0.07376, 0.0008726, 0.07484, 0.0001602, 0.07465, 5.96e-08, 0.07376, 0.0008725, 0.02387, 0.0008725, 0.02495, 0.0001601, 0.02475, 0.0, 0.02387, 0.2491, 0.07608, 0.2491, 0.07484, 0.2498, 0.07507, 0.25, 0.07608, 0.0008725, 0.05097, 0.0, 0.05097, 0.0001601, 0.05009, 0.0008725, 0.0499, 0.123, 0.001079, 0.123, 2.98e-08, 0.1238, 0.000198, 0.1239, 0.001079, 0.0008725, 0.1612, 0.0008725, 0.1624, 0.0001601, 0.1622, 0.0, 0.1612, 0.2491, 0.04882, 0.25, 0.04882, 0.2498, 0.0497, 0.2491, 0.0499, 0.123, 0.02387, 0.1239, 0.02387, 0.1238, 0.02475, 0.123, 0.02495, 0.2491, 0.02603, 0.2491, 0.02495, 0.2498, 0.02515, 0.25, 0.02603, 0.2491, 0.2488, 0.25, 0.2488, 0.2498, 0.2498, 0.2491, 0.25, 0.0008725, 0.2488, 0.0008725, 0.25, 0.0001601, 0.2498, 0.0, 0.2488, 0.0008725, 0.02603, 0.0, 0.02603, 0.0001601, 0.02515, 0.0008725, 0.02495, 0.06109, 0.001079, 0.06109, 2.98e-08, 0.0618, 0.000198, 0.06196, 0.001079, 0.06109, 0.02387, 0.06196, 0.02387, 0.0618, 0.02475, 0.06109, 0.02495, 0.0008725, 0.04882, 0.0008725, 0.0499, 0.0001601, 0.0497, 0.0, 0.04882, 0.2491, 0.1612, 0.25, 0.1612, 0.2498, 0.1622, 0.2491, 0.1624, 0.2491, 0.3146, 0.2491, 0.3136, 0.2498, 0.3138, 0.25, 0.3146, 0.0008725, 0.3397, 0.0, 0.3397, 0.0001601, 0.3387, 0.0008725, 0.3385, 0.0008726, 0.2648, 0.0, 0.2648, 0.0001601, 0.2639, 0.0008725, 0.2637, 0.0008726, 0.2875, 0.0008725, 0.2886, 0.0001601, 0.2884, 0.0, 0.2875, 0.2491, 0.4273, 0.2491, 0.4261, 0.2498, 0.4263, 0.25, 0.4273, 0.2491, 0.3374, 0.25, 0.3374, 0.2498, 0.3383, 0.2491, 0.3385, 0.0008724, 0.4273, 0.0, 0.4273, 0.0001601, 0.4263, 0.0008725, 0.4261, 0.06283, 0.2648, 0.06196, 0.2648, 0.06212, 0.2639, 0.06283, 0.2637, 0.0008725, 0.3374, 0.0008726, 0.3385, 0.0001602, 0.3383, 5.96e-08, 0.3374, 0.06283, 0.2875, 0.06283, 0.2886, 0.06212, 0.2884, 0.06196, 0.2875, 0.2491, 0.3397, 0.2491, 0.3385, 0.2498, 0.3387, 0.25, 0.3397, 0.0008725, 0.3146, 0.0, 0.3146, 0.0001601, 0.3138, 0.0008725, 0.3136, 0.06109, 0.2648, 0.06109, 0.2637, 0.0618, 0.2639, 0.06196, 0.2648, 0.0008725, 0.4249, 0.0008725, 0.4261, 0.0001601, 0.4259, 0.0, 0.4249, 0.2491, 0.3125, 0.25, 0.3125, 0.2498, 0.3134, 0.2491, 0.3136, 0.06109, 0.2875, 0.06196, 0.2875, 0.0618, 0.2884, 0.06109, 0.2886, 0.2491, 0.2897, 0.2491, 0.2886, 0.2498, 0.2888, 0.25, 0.2897, 0.2491, 0.5124, 0.25, 0.5124, 0.2498, 0.5134, 0.2491, 0.5137, 0.0008725, 0.5124, 0.0008725, 0.5137, 0.0001601, 0.5134, 5.96e-08, 0.5124, 0.0008725, 0.2897, 0.0, 0.2897, 0.0001601, 0.2888, 0.0008725, 0.2886, 0.123, 0.2648, 0.123, 0.2637, 0.1238, 0.2639, 0.1239, 0.2648, 0.123, 0.2875, 0.1239, 0.2875, 0.1238, 0.2884, 0.123, 0.2886, 0.0008725, 0.3125, 0.0008725, 0.3136, 0.0001601, 0.3134, 2.98e-08, 0.3125, 0.2491, 0.4249, 0.25, 0.4249, 0.2498, 0.4259, 0.2491, 0.4261, 0.001045, 0.724, 0.001045, 0.7251, 0.0001918, 0.7249, 1.788e-07, 0.724, 0.001045, 0.5262, 2.98e-08, 0.5262, 0.0001917, 0.5252, 0.001045, 0.5249, 0.999, 0.7739, 1.0, 0.7739, 0.9998, 0.7747, 0.999, 0.7749, 0.999, 0.7511, 0.999, 0.75, 0.9998, 0.7502, 1.0, 0.7511, 0.001045, 0.6989, 0.001045, 0.7001, 0.0001917, 0.6999, 1.192e-07, 0.6989, 0.001045, 0.7012, 1.788e-07, 0.7012, 0.0001918, 0.7003, 0.001045, 0.7001, 0.999, 0.6989, 1.0, 0.6989, 0.9998, 0.6999, 0.999, 0.7001, 0.9249, 0.7739, 0.9258, 0.7739, 0.9256, 0.7747, 0.9248, 0.7749, 0.999, 0.7012, 0.999, 0.7001, 0.9998, 0.7003, 1.0, 0.7012, 0.9249, 0.7511, 0.9248, 0.75, 0.9256, 0.7502, 0.9258, 0.7511, 0.999, 0.5262, 0.999, 0.5249, 0.9998, 0.5252, 1.0, 0.5262, 0.999, 0.724, 1.0, 0.724, 0.9998, 0.7249, 0.999, 0.7251, 0.9268, 0.7739, 0.9268, 0.7749, 0.926, 0.7747, 0.9258, 0.7739, 0.001045, 0.6113, 0.001045, 0.6125, 0.0001917, 0.6123, 0.0, 0.6113, 0.03778, 0.7261, 0.03666, 0.7261, 0.03679, 0.7253, 0.03766, 0.7251, 0.9268, 0.7511, 0.9258, 0.7511, 0.926, 0.7502, 0.9268, 0.75, 0.03778, 0.7489, 0.03766, 0.75, 0.03679, 0.7498, 0.03666, 0.7489, 0.001045, 0.6138, 1.192e-07, 0.6138, 0.0001917, 0.6128, 0.001045, 0.6125, 0.999, 0.6138, 0.999, 0.6125, 0.9998, 0.6128, 1.0, 0.6138, 0.9991, 0.7489, 1.0, 0.7489, 0.9998, 0.7498, 0.999, 0.75, 0.8554, 0.7739, 0.8553, 0.7749, 0.8545, 0.7747, 0.8543, 0.7739, 0.8554, 0.7511, 0.8543, 0.7511, 0.8545, 0.7502, 0.8553, 0.75, 0.9991, 0.7261, 0.999, 0.7251, 0.9998, 0.7253, 1.0, 0.7261, 0.999, 0.6113, 1.0, 0.6113, 0.9998, 0.6123, 0.999, 0.6125, 0.9625, 0.776, 0.9623, 0.7749, 0.9631, 0.7751, 0.9633, 0.776, 0.001045, 0.9137, 0.0, 0.9137, 0.0001917, 0.9126, 0.001045, 0.9124, 0.07315, 0.7739, 0.0742, 0.7739, 0.07401, 0.7747, 0.07315, 0.7749, 0.07315, 0.7511, 0.07315, 0.75, 0.07401, 0.7502, 0.0742, 0.7511, 0.999, 0.8261, 0.999, 0.8248, 0.9998, 0.8251, 1.0, 0.8261, 0.9625, 0.7988, 0.9633, 0.7988, 0.9631, 0.7997, 0.9623, 0.7999, 0.001045, 0.8261, 2.98e-08, 0.8261, 0.0001918, 0.8251, 0.001045, 0.8248, 0.07509, 0.7511, 0.0742, 0.7511, 0.07444, 0.7502, 0.07521, 0.75, 0.001123, 0.7988, 0.001007, 0.7999, 0.0001332, 0.7997, 2.98e-08, 0.7988, 0.07509, 0.7739, 0.07521, 0.7749, 0.07444, 0.7747, 0.0742, 0.7739, 0.999, 0.9137, 0.999, 0.9124, 0.9998, 0.9126, 1.0, 0.9137, 0.001123, 0.776, 2.98e-08, 0.776, 0.0001333, 0.7751, 0.001007, 0.7749, 0.001045, 0.7739, 0.001045, 0.7749, 0.0001918, 0.7747, 2.98e-08, 0.7739, 0.001045, 0.9988, 0.001045, 1.0, 0.0001917, 0.9998, 8.941e-08, 0.9988, 0.999, 0.8238, 1.0, 0.8238, 0.9998, 0.8246, 0.999, 0.8248, 0.001045, 0.7511, 2.98e-08, 0.7511, 0.0001918, 0.7502, 0.001045, 0.75, 0.999, 0.801, 0.999, 0.7999, 0.9998, 0.8001, 1.0, 0.801, 0.999, 0.9112, 1.0, 0.9112, 0.9998, 0.9122, 0.999, 0.9124, 0.001045, 0.9112, 0.001045, 0.9124, 0.0001917, 0.9122, 0.0, 0.9112, 0.001045, 0.801, 2.98e-08, 0.801, 0.0001918, 0.8001, 0.001045, 0.7999, 0.1446, 0.7511, 0.1447, 0.75, 0.1455, 0.7502, 0.1457, 0.7511, 0.1446, 0.7739, 0.1457, 0.7739, 0.1455, 0.7747, 0.1447, 0.7749, 0.001045, 0.8238, 0.001045, 0.8248, 0.0001918, 0.8246, 8.941e-08, 0.8238, 0.999, 0.9988, 1.0, 0.9988, 0.9998, 0.9998, 0.999, 1.0, 0.0008725, 0.07608, 0.0008725, 0.1612, 0.0, 0.1612, 0.0, 0.07608, 0.06283, 2.98e-08, 0.123, 2.98e-08, 0.123, 0.001079, 0.06283, 0.001079, 0.2491, 0.04882, 0.2491, 0.02603, 0.25, 0.02603, 0.25, 0.04882, 0.1239, 0.001079, 0.1239, 0.02387, 0.123, 0.02387, 0.123, 0.001079, 0.2491, 0.2488, 0.2491, 0.1637, 0.25, 0.1637, 0.25, 0.2488, 0.123, 0.02495, 0.06283, 0.02495, 0.06283, 0.02387, 0.123, 0.02387, 0.2491, 0.07376, 0.2491, 0.05097, 0.25, 0.05097, 0.25, 0.07376, 0.06196, 0.02387, 0.06196, 0.001079, 0.06283, 0.001079, 0.06283, 0.02387, 0.2491, 0.02603, 0.0008725, 0.02603, 0.0008725, 0.02495, 0.2491, 0.02495, 0.2491, 0.25, 0.0008725, 0.25, 0.0008725, 0.2488, 0.2491, 0.2488, 0.06109, 0.001079, 0.0008725, 0.001079, 0.0008725, 0.0, 0.06109, 2.98e-08, 0.0, 0.2488, 0.0, 0.1637, 0.0008725, 0.1637, 0.0008725, 0.2488, 0.0008725, 0.07376, 0.2491, 0.07376, 0.2491, 0.07484, 0.0008726, 0.07484, 0.0008725, 0.1624, 0.2491, 0.1624, 0.2491, 0.1637, 0.0008725, 0.1637, 0.0008725, 0.02603, 0.0008725, 0.04882, 0.0, 0.04882, 0.0, 0.02603, 0.06196, 0.001079, 0.06196, 0.02387, 0.06109, 0.02387, 0.06109, 0.001079, 0.2491, 0.1612, 0.2491, 0.07608, 0.25, 0.07608, 0.25, 0.1612, 0.06109, 0.02495, 0.0008725, 0.02495, 0.0008725, 0.02387, 0.06109, 0.02387, 0.0008725, 0.05097, 0.0008725, 0.07376, 5.96e-08, 0.07376, 0.0, 0.05097, 0.0, 0.02387, 0.0, 0.001079, 0.0008725, 0.001079, 0.0008725, 0.02387, 0.0008725, 0.04882, 0.2491, 0.04882, 0.2491, 0.0499, 0.0008725, 0.0499, 0.2491, 0.1624, 0.0008725, 0.1624, 0.0008725, 0.1612, 0.2491, 0.1612, 0.2491, 0.05097, 0.0008725, 0.05097, 0.0008725, 0.0499, 0.2491, 0.0499, 0.0008725, 0.07484, 0.2491, 0.07484, 0.2491, 0.07608, 0.0008725, 0.07608, 0.0008725, 0.3397, 0.0008725, 0.4249, 0.0, 0.4249, 0.0, 0.3397, 0.0008725, 0.2637, 0.06109, 0.2637, 0.06109, 0.2648, 0.0008726, 0.2648, 0.2491, 0.3125, 0.2491, 0.2897, 0.25, 0.2897, 0.25, 0.3125, 0.06196, 0.2648, 0.06196, 0.2875, 0.06109, 0.2875, 0.06109, 0.2648, 0.2491, 0.5124, 0.2491, 0.4273, 0.25, 0.4273, 0.25, 0.5124, 0.06109, 0.2886, 0.0008725, 0.2886, 0.0008726, 0.2875, 0.06109, 0.2875, 0.2491, 0.3374, 0.2491, 0.3146, 0.25, 0.3146, 0.25, 0.3374, 0.0, 0.2875, 0.0, 0.2648, 0.0008726, 0.2648, 0.0008726, 0.2875, 0.2491, 0.2897, 0.0008725, 0.2897, 0.0008725, 0.2886, 0.2491, 0.2886, 0.2491, 0.5137, 0.0008725, 0.5137, 0.0008725, 0.5124, 0.2491, 0.5124, 0.123, 0.2648, 0.06283, 0.2648, 0.06283, 0.2637, 0.123, 0.2637, 5.96e-08, 0.5124, 0.0, 0.4273, 0.0008724, 0.4273, 0.0008725, 0.5124, 0.0008725, 0.3374, 0.2491, 0.3374, 0.2491, 0.3385, 0.0008726, 0.3385, 0.0008725, 0.4261, 0.2491, 0.4261, 0.2491, 0.4273, 0.0008724, 0.4273, 0.0008725, 0.2897, 0.0008725, 0.3125, 2.98e-08, 0.3125, 0.0, 0.2897, 0.1239, 0.2648, 0.1239, 0.2875, 0.123, 0.2875, 0.123, 0.2648, 0.2491, 0.4249, 0.2491, 0.3397, 0.25, 0.3397, 0.25, 0.4249, 0.123, 0.2886, 0.06283, 0.2886, 0.06283, 0.2875, 0.123, 0.2875, 0.0008725, 0.3146, 0.0008725, 0.3374, 5.96e-08, 0.3374, 0.0, 0.3146, 0.06196, 0.2875, 0.06196, 0.2648, 0.06283, 0.2648, 0.06283, 0.2875, 0.0008725, 0.3125, 0.2491, 0.3125, 0.2491, 0.3136, 0.0008725, 0.3136, 0.2491, 0.4261, 0.0008725, 0.4261, 0.0008725, 0.4249, 0.2491, 0.4249, 0.2491, 0.3146, 0.0008725, 0.3146, 0.0008725, 0.3136, 0.2491, 0.3136, 0.0008725, 0.3385, 0.2491, 0.3385, 0.2491, 0.3397, 0.0008725, 0.3397, 0.001045, 0.5262, 0.001045, 0.6113, 0.0, 0.6113, 2.98e-08, 0.5262, 0.999, 0.7749, 0.9268, 0.7749, 0.9268, 0.7739, 0.999, 0.7739, 0.03778, 0.7261, 0.03778, 0.7489, 0.03666, 0.7489, 0.03666, 0.7261, 0.9258, 0.7739, 0.9258, 0.7511, 0.9268, 0.7511, 0.9268, 0.7739, 0.001045, 0.6138, 0.001045, 0.6989, 1.192e-07, 0.6989, 1.192e-07, 0.6138, 0.9268, 0.75, 0.999, 0.75, 0.999, 0.7511, 0.9268, 0.7511, 0.001045, 0.7012, 0.001045, 0.724, 1.788e-07, 0.724, 1.788e-07, 0.7012, 1.0, 0.7511, 1.0, 0.7739, 0.999, 0.7739, 0.999, 0.7511, 0.03778, 0.7489, 0.9991, 0.7489, 0.999, 0.75, 0.03766, 0.75, 0.001045, 0.6125, 0.999, 0.6125, 0.999, 0.6138, 0.001045, 0.6138, 0.8554, 0.7739, 0.9249, 0.7739, 0.9248, 0.7749, 0.8553, 0.7749, 1.0, 0.6138, 1.0, 0.6989, 0.999, 0.6989, 0.999, 0.6138, 0.999, 0.7012, 0.001045, 0.7012, 0.001045, 0.7001, 0.999, 0.7001, 0.999, 0.7001, 0.001045, 0.7001, 0.001045, 0.6989, 0.999, 0.6989, 0.9991, 0.7489, 0.9991, 0.7261, 1.0, 0.7261, 1.0, 0.7489, 0.8543, 0.7739, 0.8543, 0.7511, 0.8554, 0.7511, 0.8554, 0.7739, 0.999, 0.6113, 0.999, 0.5262, 1.0, 0.5262, 1.0, 0.6113, 0.8553, 0.75, 0.9248, 0.75, 0.9249, 0.7511, 0.8554, 0.7511, 0.999, 0.724, 0.999, 0.7012, 1.0, 0.7012, 1.0, 0.724, 0.9258, 0.7511, 0.9258, 0.7739, 0.9249, 0.7739, 0.9249, 0.7511, 0.9991, 0.7261, 0.03778, 0.7261, 0.03766, 0.7251, 0.999, 0.7251, 0.999, 0.6125, 0.001045, 0.6125, 0.001045, 0.6113, 0.999, 0.6113, 0.001045, 0.724, 0.999, 0.724, 0.999, 0.7251, 0.001045, 0.7251, 0.001045, 0.5249, 0.999, 0.5249, 0.999, 0.5262, 0.001045, 0.5262, 0.001045, 0.9137, 0.001045, 0.9988, 8.941e-08, 0.9988, 0.0, 0.9137, 0.07315, 0.7749, 0.001045, 0.7749, 0.001045, 0.7739, 0.07315, 0.7739, 0.999, 0.8238, 0.999, 0.801, 1.0, 0.801, 1.0, 0.8238, 2.98e-08, 0.7739, 2.98e-08, 0.7511, 0.001045, 0.7511, 0.001045, 0.7739, 0.999, 0.9112, 0.999, 0.8261, 1.0, 0.8261, 1.0, 0.9112, 0.001045, 0.75, 0.07315, 0.75, 0.07315, 0.7511, 0.001045, 0.7511, 0.9625, 0.7988, 0.9625, 0.776, 0.9633, 0.776, 0.9633, 0.7988, 0.0742, 0.7511, 0.0742, 0.7739, 0.07315, 0.7739, 0.07315, 0.7511, 0.999, 0.801, 0.001045, 0.801, 0.001045, 0.7999, 0.999, 0.7999, 0.999, 0.9124, 0.001045, 0.9124, 0.001045, 0.9112, 0.999, 0.9112, 0.1446, 0.7511, 0.07509, 0.7511, 0.07521, 0.75, 0.1447, 0.75, 0.0, 0.9112, 2.98e-08, 0.8261, 0.001045, 0.8261, 0.001045, 0.9112, 0.001123, 0.7988, 0.9625, 0.7988, 0.9623, 0.7999, 0.001007, 0.7999, 0.001045, 0.8248, 0.999, 0.8248, 0.999, 0.8261, 0.001045, 0.8261, 0.001045, 0.801, 0.001045, 0.8238, 8.941e-08, 0.8238, 2.98e-08, 0.801, 0.1457, 0.7511, 0.1457, 0.7739, 0.1446, 0.7739, 0.1446, 0.7511, 0.999, 0.9988, 0.999, 0.9137, 1.0, 0.9137, 1.0, 0.9988, 0.1447, 0.7749, 0.07521, 0.7749, 0.07509, 0.7739, 0.1446, 0.7739, 0.001123, 0.776, 0.001123, 0.7988, 2.98e-08, 0.7988, 2.98e-08, 0.776, 0.0742, 0.7739, 0.0742, 0.7511, 0.07509, 0.7511, 0.07509, 0.7739, 0.001045, 0.8238, 0.999, 0.8238, 0.999, 0.8248, 0.001045, 0.8248, 0.999, 1.0, 0.001045, 1.0, 0.001045, 0.9988, 0.999, 0.9988, 0.9625, 0.776, 0.001123, 0.776, 0.001007, 0.7749, 0.9623, 0.7749, 0.001045, 0.9124, 0.999, 0.9124, 0.999, 0.9137, 0.001045, 0.9137, 0.123, 0.001079, 0.123, 0.02387, 0.06283, 0.02387, 0.06283, 0.001079, 0.0, 0.0, 0.0, 0.0, 0.0, 0.0, 0.0, 0.0, 0.0, 0.0, 0.0, 0.0, 0.0, 0.0, 0.0, 0.0, 0.0, 0.0, 0.0, 0.0, 0.0, 0.0, 0.0, 0.0, 0.0, 0.0, 0.0, 0.0, 0.0, 0.0, 0.0, 0.0, 0.0, 0.0, 0.0, 0.0, 0.0, 0.0, 0.0, 0.0, 0.0, 0.0, 0.0, 0.0, 0.0, 0.0, 0.0, 0.0])
me_cube_008.materials.append(None)
me_cube_008.materials.append(None)
me_cube_008.materials.append(None)
me_cube_008.use_remesh_preserve_volume = False
me_cube_008.use_remesh_preserve_attributes = False
me_cube_008.use_mirror_vertex_groups = False
me_cube_008.update()

# ---- objects
ob_bpassembly_door_panel_glass_georgian = bpy.data.objects.new('BPASSEMBLY.Door Panel Glass Georgian', me_base_point)
ob_obj_z = bpy.data.objects.new('OBJ_Z', None)
ob_obj_y = bpy.data.objects.new('OBJ_Y', None)
ob_empty_door_panel_glass_georgian_y_pos = bpy.data.objects.new('EMPTY.Door Panel Glass Georgian.Y Pos', None)
ob_empty_door_panel_glass_georgian_y_neg = bpy.data.objects.new('EMPTY.Door Panel Glass Georgian.Y Neg', None)
ob_obj_x = bpy.data.objects.new('OBJ_X', None)
ob_mesh_door_panel_glass_georgian_door_panel_glass_georgian = bpy.data.objects.new('MESH.Door Panel Glass Georgian.Door Panel Glass Georgian', me_cube_008)
ob_obj_prompts = bpy.data.objects.new('OBJ_PROMPTS', None)

# ---- transforms, parenting, visibility, modifiers, constraints
ob_bpassembly_door_panel_glass_georgian.location = (0.0, 0.0, 0.0)
ob_bpassembly_door_panel_glass_georgian.lineart.crease_threshold = 0.0
ob_obj_z.parent = ob_bpassembly_door_panel_glass_georgian
ob_obj_z.location = (0.0, 0.0, 2.032)
ob_obj_z.lock_location = (True, True, False)
ob_obj_z.empty_display_size = 0.3048
ob_obj_z.empty_image_offset = (0.0, 0.0)
ob_obj_z.lineart.crease_threshold = 0.0
ob_obj_y.parent = ob_bpassembly_door_panel_glass_georgian
ob_obj_y.location = (0.0, -0.04445, 0.0)
ob_obj_y.lock_location = (True, False, True)
ob_obj_y.empty_display_size = 0.3048
ob_obj_y.empty_image_offset = (0.0, 0.0)
ob_obj_y.lineart.crease_threshold = 0.0
ob_empty_door_panel_glass_georgian_y_pos.parent = ob_bpassembly_door_panel_glass_georgian
ob_empty_door_panel_glass_georgian_y_pos.location = (0.0, 0.0, 0.0)
ob_empty_door_panel_glass_georgian_y_pos.lock_location = (True, False, True)
ob_empty_door_panel_glass_georgian_y_pos.empty_display_size = 0.0254
ob_empty_door_panel_glass_georgian_y_pos.empty_image_offset = (0.0, 0.0)
ob_empty_door_panel_glass_georgian_y_pos.lineart.crease_threshold = 0.0
ob_empty_door_panel_glass_georgian_y_neg.parent = ob_bpassembly_door_panel_glass_georgian
ob_empty_door_panel_glass_georgian_y_neg.location = (0.0, 0.0, 0.0)
ob_empty_door_panel_glass_georgian_y_neg.lock_location = (True, False, True)
ob_empty_door_panel_glass_georgian_y_neg.empty_display_size = 0.0254
ob_empty_door_panel_glass_georgian_y_neg.empty_image_offset = (0.0, 0.0)
ob_empty_door_panel_glass_georgian_y_neg.lineart.crease_threshold = 0.0
ob_obj_x.parent = ob_bpassembly_door_panel_glass_georgian
ob_obj_x.location = (0.9144, 0.0, 0.0)
ob_obj_x.lock_location = (False, True, True)
ob_obj_x.empty_display_size = 0.3048
ob_obj_x.empty_image_offset = (0.0, 0.0)
ob_obj_x.lineart.crease_threshold = 0.0
ob_mesh_door_panel_glass_georgian_door_panel_glass_georgian.parent = ob_bpassembly_door_panel_glass_georgian
ob_mesh_door_panel_glass_georgian_door_panel_glass_georgian.location = (0.0, 0.0, 0.0)
ob_mesh_door_panel_glass_georgian_door_panel_glass_georgian.lock_location = (True, True, True)
ob_mesh_door_panel_glass_georgian_door_panel_glass_georgian.lock_rotation = (True, True, True)
ob_mesh_door_panel_glass_georgian_door_panel_glass_georgian.lock_scale = (True, True, True)
ob_mesh_door_panel_glass_georgian_door_panel_glass_georgian.lineart.crease_threshold = 0.0
_vg = ob_mesh_door_panel_glass_georgian_door_panel_glass_georgian.vertex_groups.new(name='X Dimension')
_vg = ob_mesh_door_panel_glass_georgian_door_panel_glass_georgian.vertex_groups.new(name='Y Dimension')
_vg = ob_mesh_door_panel_glass_georgian_door_panel_glass_georgian.vertex_groups.new(name='Z Dimension')
_vg = ob_mesh_door_panel_glass_georgian_door_panel_glass_georgian.vertex_groups.new(name='Y Pos')
_vg = ob_mesh_door_panel_glass_georgian_door_panel_glass_georgian.vertex_groups.new(name='Y Neg')
_m = ob_mesh_door_panel_glass_georgian_door_panel_glass_georgian.modifiers.new('Hook-VPDIMX.Door Panel Glass Georgian', 'HOOK')
_m.center = (0.9144, 0.0, 0.0)
_m.matrix_inverse = ((1.0, 0.0, 0.0, -0.9144), (0.0, 1.0, 0.0, 0.0), (0.0, 0.0, 1.0, 0.0), (0.0, 0.0, 0.0, 1.0))
_m.object = ob_obj_x
_m = ob_mesh_door_panel_glass_georgian_door_panel_glass_georgian.modifiers.new('Hook-VPDIMZ.Door Panel Glass Georgian', 'HOOK')
_m.center = (0.0, 0.0, 2.032)
_m.matrix_inverse = ((1.0, 0.0, 0.0, 0.0), (0.0, 1.0, 0.0, 0.0), (0.0, 0.0, 1.0, -2.032), (0.0, 0.0, 0.0, 1.0))
_m.object = ob_obj_z
_m = ob_mesh_door_panel_glass_georgian_door_panel_glass_georgian.modifiers.new('Hook-EMPTY.Door Panel Glass Georgian.Y Pos', 'HOOK')
_m.object = ob_empty_door_panel_glass_georgian_y_pos
_m = ob_mesh_door_panel_glass_georgian_door_panel_glass_georgian.modifiers.new('Hook-EMPTY.Door Panel Glass Georgian.Y Neg', 'HOOK')
_m.center = (0.0, -0.04445, 0.0)
_m.matrix_inverse = ((1.0, 0.0, 0.0, 0.0), (0.0, 1.0, 0.0, 0.04445), (0.0, 0.0, 1.0, 0.0), (0.0, 0.0, 0.0, 1.0))
_m.object = ob_empty_door_panel_glass_georgian_y_neg
ob_obj_prompts.parent = ob_bpassembly_door_panel_glass_georgian
ob_obj_prompts.location = (0.0, 0.0, 0.0)
ob_obj_prompts.lineart.crease_threshold = 0.0

# ---- collection membership
col_collection_1.objects.link(ob_bpassembly_door_panel_glass_georgian)
col_collection_1.objects.link(ob_obj_z)
col_collection_1.objects.link(ob_obj_y)
col_collection_1.objects.link(ob_empty_door_panel_glass_georgian_y_pos)
col_collection_1.objects.link(ob_empty_door_panel_glass_georgian_y_neg)
col_collection_1.objects.link(ob_obj_x)
col_collection_1.objects.link(ob_mesh_door_panel_glass_georgian_door_panel_glass_georgian)
col_collection_1.objects.link(ob_obj_prompts)

# ---- scene / render settings (as saved in the file)
scene.frame_start = 1; scene.frame_end = 250; scene.frame_set(1)
scene.render.engine = 'CYCLES'
scene.render.resolution_percentage = 50
scene.render.dither_intensity = 0.0
scene.cycles.use_denoising = False
scene.cycles.samples = 100
scene.cycles.sampling_pattern = 'TABULATED_SOBOL'
scene.cycles.light_sampling_threshold = 0.0
scene.cycles.use_adaptive_sampling = False
scene.cycles.use_light_tree = False
scene.cycles.caustics_reflective = False
scene.cycles.caustics_refractive = False
scene.cycles.blur_glossy = 0.0
scene.cycles.max_bounces = 6
scene.cycles.pixel_filter_type = 'GAUSSIAN'
scene.cycles.sample_clamp_direct = 1.0
scene.cycles.sample_clamp_indirect = 1.0
scene.view_settings.view_transform = 'Standard'
bpy.context.view_layer.update()

# ---- added for rendering (the .blend has no active camera and no usable light): camera, sun
cam_auto = bpy.data.cameras.new('AutoCamera')
cam_auto.lens = 50.0
cam_auto.sensor_width = 36.0
cam_auto.clip_end = 1000.0
ob_auto_camera = bpy.data.objects.new('AutoCamera', cam_auto)
scene.collection.objects.link(ob_auto_camera)
ob_auto_camera.location = (2.51911, -2.47429, 2.66553)
ob_auto_camera.rotation_euler = (1.09748, -7.21219e-08, 0.694738)
scene.camera = ob_auto_camera
light_auto_sun = bpy.data.lights.new('AutoSun', 'SUN')
light_auto_sun.energy = 3.0
light_auto_sun.angle = 0.0523599
ob_auto_sun = bpy.data.objects.new('AutoSun', light_auto_sun)
scene.collection.objects.link(ob_auto_sun)
ob_auto_sun.rotation_euler = (0.872665, 0.174533, 0.523599)
bpy.context.view_layer.update()
